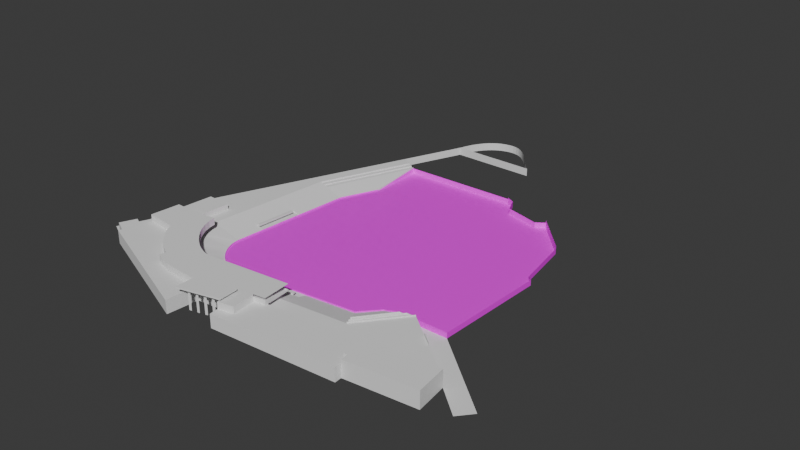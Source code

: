 # Source: segra_stadium.blend  (saved by Blender 5.1.30; exported with 4.5.12 LTS)
import bpy
from mathutils import Matrix  # noqa: F401  (used for matrix-valued properties, if any)

bpy.ops.wm.read_factory_settings(use_empty=True)
scene = bpy.context.scene
scene.name = 'Scene'

# ---- collections
col_collection = bpy.data.collections.new('Collection'); scene.collection.children.link(col_collection)
col_field = bpy.data.collections.new('Field'); scene.collection.children.link(col_field)

# ---- images (referenced by path relative to the original .blend; pixels are not part of the script)
import os
ASSET_DIR = os.environ.get("B2B_ASSET_DIR", "")  # directory of the original .blend (textures are referenced by path, not embedded)
HERE = os.path.dirname(os.path.abspath(__file__))  # packed textures are extracted next to this script under _unpacked/

def load_image(name, relpath, width, height, colorspace="sRGB"):
    """Load a texture the original file referenced (path relative to the .blend, or extracted next to this script)."""
    p = next((c for c in (os.path.join(HERE, relpath), os.path.join(ASSET_DIR, relpath)) if relpath and os.path.exists(c)), "")
    if p:
        img = bpy.data.images.load(p, check_existing=True)
        img.name = name
    else:  # same state as the original file: an image datablock whose file is absent (Cycles renders it pink)
        img = bpy.data.images.new(name, width, height)
        img.source = "FILE"
        img.filepath = "//" + (relpath or name)
    img.colorspace_settings.name = colorspace
    return img
img_grass_png = load_image('Grass.png', 'Texture/Grass.png', 1024, 1024, 'sRGB')
img_grass_no_pattern_png = load_image('Grass No Pattern.png', 'Texture/Grass No Pattern.png', 1024, 1024, 'sRGB')
img_clay_2_png = load_image('Clay_2.png', 'Texture/Clay_2.png', 1024, 1024, 'sRGB')
img_clay_1_png = load_image('Clay_1.png', 'Texture/Clay_1.png', 1024, 1024, 'sRGB')
img_quartz_light_grey_jpg = load_image('Quartz_Light_Grey.jpg', 'Quartz_Light_Grey.jpg', 1024, 1024, 'sRGB')

# ---- materials (node trees are filled in below, after node groups)
mat_grass = bpy.data.materials.new('Grass')
mat_grass_no_pattern = bpy.data.materials.new('Grass No Pattern')
mat_infield_clay = bpy.data.materials.new('Infield Clay')
mat_warning_track = bpy.data.materials.new('Warning Track')
mat_chalk = bpy.data.materials.new('Chalk')
mat_outfield_wall = bpy.data.materials.new('Outfield Wall')

# ---- material node trees
mat_grass.use_nodes = True; mat_grass.node_tree.nodes.clear()
_N = mat_grass.node_tree.nodes; _L = mat_grass.node_tree.links
n0 = _N.new('ShaderNodeBsdfPrincipled'); n0.name = 'Principled BSDF'; n0.location = (-200, 100)
n1 = _N.new('ShaderNodeOutputMaterial'); n1.name = 'Material Output'; n1.location = (200, 100)
n2 = _N.new('ShaderNodeTexImage'); n2.name = 'Image Texture'; n2.location = (-513, 85)
n2.image = img_grass_png
_L.new(n0.outputs[0], n1.inputs[0])
_L.new(n2.outputs[0], n0.inputs[0])
n1.is_active_output = True
mat_grass_no_pattern.use_nodes = True; mat_grass_no_pattern.node_tree.nodes.clear()
_N = mat_grass_no_pattern.node_tree.nodes; _L = mat_grass_no_pattern.node_tree.links
n0 = _N.new('ShaderNodeBsdfPrincipled'); n0.name = 'Principled BSDF'; n0.location = (-200, 100)
n1 = _N.new('ShaderNodeOutputMaterial'); n1.name = 'Material Output'; n1.location = (200, 100)
n2 = _N.new('ShaderNodeTexImage'); n2.name = 'Image Texture'; n2.location = (-489, 78)
n2.image = img_grass_no_pattern_png
_L.new(n0.outputs[0], n1.inputs[0])
_L.new(n2.outputs[0], n0.inputs[0])
n1.is_active_output = True
mat_infield_clay.use_nodes = True; mat_infield_clay.node_tree.nodes.clear()
_N = mat_infield_clay.node_tree.nodes; _L = mat_infield_clay.node_tree.links
n0 = _N.new('ShaderNodeBsdfPrincipled'); n0.name = 'Principled BSDF'; n0.location = (-200, 100)
n1 = _N.new('ShaderNodeOutputMaterial'); n1.name = 'Material Output'; n1.location = (200, 100)
n2 = _N.new('ShaderNodeTexImage'); n2.name = 'Image Texture'; n2.location = (-483, 85)
n2.image = img_clay_2_png
_L.new(n0.outputs[0], n1.inputs[0])
_L.new(n2.outputs[0], n0.inputs[0])
n1.is_active_output = True
mat_warning_track.use_nodes = True; mat_warning_track.node_tree.nodes.clear()
_N = mat_warning_track.node_tree.nodes; _L = mat_warning_track.node_tree.links
n0 = _N.new('ShaderNodeBsdfPrincipled'); n0.name = 'Principled BSDF'; n0.location = (-200, 100)
n1 = _N.new('ShaderNodeOutputMaterial'); n1.name = 'Material Output'; n1.location = (200, 100)
n2 = _N.new('ShaderNodeTexImage'); n2.name = 'Image Texture'; n2.location = (-494, 84)
n2.image = img_clay_1_png
_L.new(n0.outputs[0], n1.inputs[0])
_L.new(n2.outputs[0], n0.inputs[0])
n1.is_active_output = True
mat_chalk.use_nodes = True; mat_chalk.node_tree.nodes.clear()
_N = mat_chalk.node_tree.nodes; _L = mat_chalk.node_tree.links
n0 = _N.new('ShaderNodeBsdfPrincipled'); n0.name = 'Principled BSDF'; n0.location = (-200, 100)
n1 = _N.new('ShaderNodeOutputMaterial'); n1.name = 'Material Output'; n1.location = (200, 100)
n2 = _N.new('ShaderNodeTexImage'); n2.name = 'Image Texture'; n2.location = (-497, 72)
n2.image = img_quartz_light_grey_jpg
_L.new(n0.outputs[0], n1.inputs[0])
_L.new(n2.outputs[0], n0.inputs[0])
n1.is_active_output = True
mat_outfield_wall.use_nodes = True; mat_outfield_wall.node_tree.nodes.clear()
_N = mat_outfield_wall.node_tree.nodes; _L = mat_outfield_wall.node_tree.links
n0 = _N.new('ShaderNodeBsdfPrincipled'); n0.name = 'Principled BSDF'; n0.location = (-200, 100)
n1 = _N.new('ShaderNodeOutputMaterial'); n1.name = 'Material Output'; n1.location = (200, 100)
_L.new(n0.outputs[0], n1.inputs[0])
n1.is_active_output = True

# ---- world
world_world = bpy.data.worlds.new('World'); scene.world = world_world
world_world.use_nodes = True; world_world.node_tree.nodes.clear()
_N = world_world.node_tree.nodes; _L = world_world.node_tree.links
n0 = _N.new('ShaderNodeOutputWorld'); n0.name = 'World Output'; n0.location = (200, 100)
n1 = _N.new('ShaderNodeBackground'); n1.name = 'Background'; n1.location = (-200, 100)
n1.inputs[0].default_value = (0.05088, 0.05088, 0.05088, 1.0)
_L.new(n1.outputs[0], n0.inputs[0])
n0.is_active_output = True
world_world.color = (0.05088, 0.05088, 0.05088)
world_world.sun_shadow_jitter_overblur = 0.0

# ---- meshes
me_mesh_001 = bpy.data.meshes.new('Mesh.001')
me_mesh_001.from_pydata([(-49.19, -119.9, 6.096), (5.777, 31.68, 0.0), (44.61, 31.71, 0.0), (42.96, 33.32, 0.0), (41.36, 35.12, 0.0), (39.8, 37.04, 0.0), (38.26, 39.03, 0.0), (36.71, 41.01, 0.0), (35.15, 42.93, 0.0), (33.55, 44.73, 0.0), (31.9, 46.34, 0.0), (30.17, 47.7, 0.0), (28.35, 48.75, 0.0), (26.42, 49.42, 0.0), (24.36, 49.66, 0.0), (22.25, 49.52, 0.0), (20.22, 49.12, 0.0), (18.29, 48.45, 0.0), (16.45, 47.53, 0.0), (14.72, 46.36, 0.0), (13.08, 44.95, 0.0), (11.56, 43.3, 0.0), (10.16, 41.42, 0.0), (8.871, 39.31, 0.0), (7.71, 36.98, 0.0), (6.677, 34.43, 0.0), (51.13, 31.67, 0.0), (51.07, 21.75, 0.0), (56.56, 21.69, 0.0), (101.8, -22.39, 0.0), (129.9, -93.13, 0.0), (136.8, -129.0, 0.0), (130.2, -136.8, 0.0), (118.1, -126.6, 0.0), (119.9, -141.0, 0.0), (88.44, -144.1, 0.0), (88.6, -147.3, 0.0), (31.28, -151.2, 0.0), (37.48, -138.8, 9.144), (8.33, -141.3, 6.096), (4.281, -141.2, 6.096), (0.7093, -140.9, 6.096), (-2.405, -140.5, 6.096), (-5.082, -140.1, 6.096), (-7.339, -139.5, 6.096), (-9.197, -139.0, 6.096), (-10.67, -138.5, 6.096), (-11.79, -138.1, 6.096), (-12.56, -137.7, 6.096), (-13.01, -137.4, 6.096), (-13.16, -137.3, 6.096), (-12.15, -134.9, 6.096), (-13.31, -134.3, 6.096), (-14.62, -133.6, 6.096), (-16.03, -132.8, 6.096), (-17.52, -131.8, 6.096), (-19.05, -130.7, 6.096), (-20.61, -129.5, 6.096), (-22.16, -128.1, 6.096), (-23.66, -126.5, 6.096), (-25.1, -124.8, 6.096), (-26.44, -123.0, 6.096), (-27.65, -121.0, 6.096), (-28.7, -118.8, 6.096), (-42.9, -117.3, 6.096), (-41.43, -103.7, 6.096), (-31.98, -104.0, 6.096), (-30.45, -86.3, 3.658), (-41.88, -85.73, 3.658), (-45.46, -121.8, 3.658), (-49.19, -119.9, 3.658), (-52.37, -127.1, -5.96e-08), (-46.3, -130.1, 0.0), (-46.99, -131.6, 0.0), (11.52, -155.2, 0.0), (-20.3, -102.8, 6.096), (-19.76, -106.0, 6.096), (-18.69, -109.1, 6.096), (-17.19, -112.0, 6.096), (-15.32, -114.7, 6.096), (-13.18, -117.1, 6.096), (-10.84, -119.3, 6.096), (-8.399, -121.3, 6.096), (-5.926, -122.9, 6.096), (-3.507, -124.1, 6.096), (-1.226, -125.0, 6.096), (0.8362, -125.5, 6.096), (2.596, -125.5, 6.096), (41.53, -121.6, 6.096), (42.46, -133.3, 0.0), (86.62, -128.7, 0.0), (5.631, -116.0, 0.0), (41.5, -112.6, 0.0), (64.17, -110.1, 0.0), (71.32, -102.2, 0.0), (100.9, -102.1, 0.0), (102.8, -51.75, 0.0), (100.5, -49.4, 0.0), (96.43, -24.18, 0.0), (80.54, -7.325, 0.0), (76.74, -10.03, 0.0), (60.84, -5.917, 0.0), (58.79, -0.2884, 0.0), (55.03, 1.481, 0.0), (50.61, 1.385, 0.0), (46.19, 1.29, 0.0), (41.77, 1.194, 0.0), (37.35, 1.099, 0.0), (32.92, 1.004, 0.0), (28.5, 0.9081, 0.0), (24.08, 0.8127, 0.0), (19.66, 0.7172, 0.0), (15.24, 0.6218, 0.0), (10.81, 0.5264, 0.0), (6.393, 0.431, 0.0), (1.971, 0.3356, 0.0), (1.971, -24.75, 0.0), (-5.641, -41.85, 0.0), (-10.66, -98.46, 0.0), (-10.64, -100.5, 0.0), (-10.27, -102.6, 0.0), (-9.574, -104.6, 0.0), (-8.593, -106.7, 0.0), (-7.362, -108.7, 0.0), (-5.917, -110.5, 0.0), (-4.292, -112.2, 0.0), (-2.526, -113.6, 0.0), (-0.6515, -114.7, 0.0), (1.294, -115.6, 0.0), (3.275, -116.0, 0.0), (5.631, -116.0, 0.6096), (41.49, -112.6, 0.6096), (64.17, -110.1, 0.6096), (71.32, -102.2, 0.6096), (100.9, -102.1, 2.438), (102.8, -51.75, 0.6096), (100.5, -49.4, 0.6096), (96.43, -24.18, 0.6096), (80.54, -7.325, 0.6096), (76.74, -10.03, 0.6096), (60.84, -5.917, 0.6096), (58.79, -0.2884, 0.6096), (55.03, 1.481, 0.6096), (1.971, 0.3356, 0.6096), (1.971, -24.75, 0.6096), (-5.641, -41.85, 0.6096), (-10.66, -98.46, 0.6096), (-10.64, -100.5, 0.6096), (-10.27, -102.6, 0.6096), (-9.574, -104.6, 0.6096), (-8.593, -106.7, 0.6096), (-7.362, -108.7, 0.6096), (-5.917, -110.5, 0.6096), (-4.292, -112.2, 0.6096), (-2.526, -113.6, 0.6096), (-0.6515, -114.7, 0.6096), (1.294, -115.6, 0.6096), (3.275, -116.0, 0.6096), (-19.28, -40.18, 3.073), (102.8, -51.75, 2.438), (100.5, -49.4, 2.438), (96.43, -24.18, 2.438), (80.54, -7.325, 2.438), (76.74, -10.03, 2.438), (60.84, -5.917, 2.438), (58.79, -0.2884, 2.438), (55.03, 1.481, 2.438), (1.971, 0.3356, 2.438), (96.43, -24.18, 3.658), (80.54, -7.325, 3.658), (3.709, -101.8, 1.927e-09), (4.355, -101.1, 1.927e-09), (3.062, -102.4, 0.0), (3.924, -103.3, 0.0), (5.218, -102.0, 0.0), (3.763, -101.8, 1.744e-09), (4.355, -101.3, 1.744e-09), (3.17, -102.4, 1.219e-10), (3.924, -103.2, 1.219e-10), (5.11, -102.0, 1.219e-10), (4.517, -102.6, 1.219e-10), (4.571, -102.7, 0.0), (1.078, -103.9, 0.0), (3.377, -102.8, 0.0), (1.652, -104.5, 0.0), (3.323, -102.7, 0.0), (1.652, -104.4, 0.0), (1.131, -103.8, 0.0), (0.6106, -103.3, 0.0), (2.281, -101.7, 0.0), (0.5029, -103.3, 0.0), (2.227, -101.6, 0.0), (2.326, -100.4, 0.0), (2.38, -100.5, 1.204e-10), (2.972, -99.87, 1.204e-10), (1.787, -101.1, 1.204e-10), (2.541, -101.8, 1.204e-10), (3.727, -100.6, 1.686e-09), (3.134, -101.2, 1.686e-09), (2.972, -99.76, 0.0), (1.679, -101.1, 0.0), (2.541, -101.9, 0.0), (3.835, -100.6, 1.927e-09), (3.188, -101.3, 1.927e-09), (3.143, -101.8, 1.927e-09), (3.448, -101.8, 1.927e-09), (3.601, -101.7, 1.927e-09), (3.448, -101.5, 1.927e-09), (3.143, -101.8, 0.0254), (3.448, -101.8, 0.0254), (3.601, -101.7, 0.0254), (3.448, -101.5, 0.0254), (3.143, -101.5, 1.927e-09), (3.296, -101.4, 1.927e-09), (3.449, -101.5, 1.927e-09), (3.143, -101.5, 0.0254), (3.296, -101.4, 0.0254), (3.449, -101.5, 0.0254), (0.2189, -104.8, -8.43e-10), (0.3611, -104.9, -8.43e-10), (0.5414, -105.0, -8.43e-10), (0.7336, -105.2, -8.43e-10), (0.9355, -105.3, -8.43e-10), (1.145, -105.4, -8.43e-10), (1.361, -105.5, -8.43e-10), (1.58, -105.6, -8.43e-10), (1.802, -105.7, -8.43e-10), (2.023, -105.7, -8.43e-10), (2.242, -105.8, -8.43e-10), (2.457, -105.8, -8.43e-10), (2.666, -105.9, -8.43e-10), (2.975, -105.9, -8.43e-10), (3.273, -105.9, -8.43e-10), (3.56, -105.9, -8.43e-10), (3.836, -105.9, -8.43e-10), (4.102, -105.8, -8.43e-10), (4.357, -105.7, -8.43e-10), (4.602, -105.6, -8.43e-10), (4.837, -105.5, -8.43e-10), (5.061, -105.4, -8.43e-10), (5.275, -105.2, -8.43e-10), (5.478, -105.1, -8.43e-10), (5.672, -104.9, -8.43e-10), (5.856, -104.8, -8.43e-10), (6.025, -104.6, -8.43e-10), (6.178, -104.4, -8.43e-10), (6.316, -104.2, -8.43e-10), (6.442, -104.0, -8.43e-10), (6.554, -103.8, -8.43e-10), (6.655, -103.7, -8.43e-10), (6.746, -103.5, -8.43e-10), (6.826, -103.3, -8.43e-10), (6.897, -103.1, -8.43e-10), (6.96, -102.9, -8.43e-10), (27.77, -77.21, -2.22e-16), (27.88, -77.33, -2.22e-16), (28.03, -77.47, -2.22e-16), (28.19, -77.6, -2.22e-16), (28.36, -77.73, -2.22e-16), (28.54, -77.85, -2.22e-16), (28.72, -77.97, -2.22e-16), (28.9, -78.07, -2.22e-16), (29.07, -78.16, -2.22e-16), (29.24, -78.23, -2.22e-16), (29.4, -78.29, -2.22e-16), (29.54, -78.33, -2.22e-16), (29.67, -78.35, -2.22e-16), (29.66, -79.98, -2.22e-16), (29.65, -81.6, -2.22e-16), (29.65, -83.23, -2.22e-16), (29.64, -84.85, -2.22e-16), (29.63, -86.48, -2.22e-16), (29.63, -88.1, -2.22e-16), (29.62, -89.73, -2.22e-16), (29.61, -91.36, -2.22e-16), (29.61, -92.99, -2.22e-16), (29.6, -94.62, -2.22e-16), (29.6, -96.26, -2.22e-16), (29.59, -97.9, -2.22e-16), (29.22, -97.94, -2.22e-16), (28.86, -98.06, -2.22e-16), (28.5, -98.24, -2.22e-16), (28.16, -98.46, -2.22e-16), (27.84, -98.73, -2.22e-16), (27.54, -99.03, -2.22e-16), (27.27, -99.35, -2.22e-16), (27.04, -99.67, -2.22e-16), (26.85, -99.99, -2.22e-16), (26.71, -100.3, -2.22e-16), (26.62, -100.6, -2.22e-16), (26.59, -100.8, -2.22e-16), (7.042, -100.9, -3.613e-10), (6.985, -100.7, -3.613e-10), (6.926, -100.6, -3.613e-10), (6.862, -100.5, -3.613e-10), (6.793, -100.3, -3.613e-10), (6.717, -100.2, -3.613e-10), (6.633, -100.0, -3.613e-10), (6.54, -99.85, -3.613e-10), (6.436, -99.69, -3.613e-10), (6.32, -99.53, -3.613e-10), (6.19, -99.37, -3.613e-10), (6.046, -99.21, -3.613e-10), (5.91, -99.07, -3.613e-10), (7.016, -102.8, -8.43e-10), (41.57, -102.6, -8.43e-10), (41.66, -102.5, -8.43e-10), (41.85, -102.1, -8.43e-10), (42.12, -101.5, -8.43e-10), (42.45, -100.7, -8.43e-10), (42.81, -99.81, -8.43e-10), (43.2, -98.75, -8.43e-10), (43.58, -97.6, -8.43e-10), (43.94, -96.39, -8.43e-10), (44.27, -95.15, -8.43e-10), (44.53, -93.91, -8.43e-10), (44.72, -92.71, -8.43e-10), (44.81, -91.57, -8.43e-10), (44.83, -90.87, -8.43e-10), (44.85, -90.22, -8.43e-10), (44.87, -89.63, -8.43e-10), (44.88, -89.07, -8.43e-10), (44.89, -88.54, -8.43e-10), (44.89, -88.02, -8.43e-10), (44.87, -87.5, -8.43e-10), (44.85, -86.98, -8.43e-10), (44.8, -86.43, -8.43e-10), (44.74, -85.86, -8.43e-10), (44.66, -85.24, -8.43e-10), (44.56, -84.57, -8.43e-10), (44.42, -83.77, -8.43e-10), (44.25, -82.98, -8.43e-10), (44.06, -82.2, -8.43e-10), (43.85, -81.43, -8.43e-10), (43.62, -80.67, -8.43e-10), (43.36, -79.91, -8.43e-10), (43.09, -79.16, -8.43e-10), (42.8, -78.41, -8.43e-10), (42.49, -77.66, -8.43e-10), (42.16, -76.9, -8.43e-10), (41.81, -76.13, -8.43e-10), (41.45, -75.36, -8.43e-10), (41.12, -74.76, -8.43e-10), (40.7, -74.07, -8.43e-10), (40.21, -73.34, -8.43e-10), (39.68, -72.58, -8.43e-10), (39.11, -71.82, -8.43e-10), (38.55, -71.08, -8.43e-10), (38.01, -70.38, -8.43e-10), (37.51, -69.76, -8.43e-10), (37.09, -69.23, -8.43e-10), (36.75, -68.83, -8.43e-10), (36.54, -68.57, -8.43e-10), (36.48, -68.5, -8.43e-10), (0.07961, -104.6, -8.43e-10), (-0.06912, -104.4, -8.43e-10), (-0.2037, -104.2, -8.43e-10), (-0.325, -104.0, -8.43e-10), (-0.4335, -103.8, -8.43e-10), (-0.5302, -103.6, -8.43e-10), (-0.6157, -103.4, -8.43e-10), (-0.6908, -103.2, -8.43e-10), (-0.7562, -103.0, -8.43e-10), (-0.8126, -102.7, -8.43e-10), (-0.8608, -102.5, -8.43e-10), (-0.9015, -102.3, -8.43e-10), (-0.9427, -102.0, -8.43e-10), (-0.954, -101.7, -8.43e-10), (-0.9378, -101.4, -8.43e-10), (-0.8966, -101.1, -8.43e-10), (-0.8329, -100.9, -8.43e-10), (-0.7492, -100.6, -8.43e-10), (-0.648, -100.4, -8.43e-10), (-0.5319, -100.1, -8.43e-10), (-0.4032, -99.92, -8.43e-10), (-0.2645, -99.7, -8.43e-10), (-0.1182, -99.5, -8.43e-10), (0.03305, -99.31, -8.43e-10), (0.1959, -99.12, -8.43e-10), (0.3704, -98.95, -8.43e-10), (0.5539, -98.8, -8.43e-10), (0.7439, -98.66, -8.43e-10), (0.9377, -98.54, -8.43e-10), (1.133, -98.42, -8.43e-10), (1.326, -98.32, -8.43e-10), (1.516, -98.23, -8.43e-10), (1.699, -98.15, -8.43e-10), (1.873, -98.08, -8.43e-10), (2.035, -98.02, -8.43e-10), (27.65, -77.1, -2.22e-16), (27.51, -76.95, -2.22e-16), (27.38, -76.79, -2.22e-16), (27.25, -76.61, -2.22e-16), (27.12, -76.44, -2.22e-16), (27.01, -76.26, -2.22e-16), (26.91, -76.08, -2.22e-16), (26.82, -75.91, -2.22e-16), (26.74, -75.74, -2.22e-16), (26.69, -75.58, -2.22e-16), (26.65, -75.44, -2.22e-16), (26.63, -75.31, -2.22e-16), (25.0, -75.32, -2.22e-16), (23.38, -75.33, -2.22e-16), (21.75, -75.33, -2.22e-16), (20.13, -75.34, -2.22e-16), (18.5, -75.34, -2.22e-16), (16.88, -75.35, -2.22e-16), (15.25, -75.36, -2.22e-16), (13.62, -75.36, -2.22e-16), (11.99, -75.37, -2.22e-16), (10.36, -75.38, -2.22e-16), (8.718, -75.38, -2.22e-16), (7.075, -75.39, -2.22e-16), (7.034, -75.76, -2.22e-16), (6.92, -76.12, -2.22e-16), (6.743, -76.48, -2.22e-16), (6.515, -76.82, -2.22e-16), (6.246, -77.14, -2.22e-16), (5.949, -77.44, -2.22e-16), (5.633, -77.71, -2.22e-16), (5.31, -77.94, -2.22e-16), (4.991, -78.12, -2.22e-16), (4.687, -78.27, -2.22e-16), (4.41, -78.36, -2.22e-16), (4.17, -78.39, -2.22e-16), (4.101, -97.94, -3.613e-10), (4.229, -97.99, -3.613e-10), (4.365, -98.05, -3.613e-10), (4.507, -98.12, -3.613e-10), (4.655, -98.19, -3.613e-10), (4.808, -98.26, -3.613e-10), (4.964, -98.35, -3.613e-10), (5.124, -98.44, -3.613e-10), (5.285, -98.54, -3.613e-10), (5.448, -98.66, -3.613e-10), (5.611, -98.79, -3.613e-10), (5.773, -98.93, -3.613e-10), (2.183, -97.96, -8.43e-10), (2.336, -63.41, -8.43e-10), (2.47, -63.32, -8.43e-10), (3.067, -63.03, -2.22e-16), (4.231, -62.53, -8.43e-10), (5.167, -62.17, -8.43e-10), (6.226, -61.78, -8.43e-10), (7.376, -61.4, -8.43e-10), (8.587, -61.04, -8.43e-10), (9.827, -60.71, -8.43e-10), (11.07, -60.45, -8.43e-10), (12.27, -60.26, -8.43e-10), (13.41, -60.17, -8.43e-10), (14.11, -60.15, -8.43e-10), (14.75, -60.13, -8.43e-10), (15.35, -60.11, -8.43e-10), (15.91, -60.1, -8.43e-10), (16.44, -60.09, -8.43e-10), (16.96, -60.09, -8.43e-10), (17.48, -60.1, -8.43e-10), (18.0, -60.13, -8.43e-10), (18.55, -60.17, -8.43e-10), (19.12, -60.23, -8.43e-10), (19.74, -60.32, -8.43e-10), (20.4, -60.42, -8.43e-10), (21.21, -60.56, -8.43e-10), (22.0, -60.73, -8.43e-10), (22.78, -60.92, -8.43e-10), (23.55, -61.13, -8.43e-10), (24.31, -61.36, -8.43e-10), (25.07, -61.62, -8.43e-10), (25.82, -61.89, -8.43e-10), (26.57, -62.18, -8.43e-10), (27.32, -62.49, -8.43e-10), (28.08, -62.82, -8.43e-10), (28.84, -63.17, -8.43e-10), (29.62, -63.53, -8.43e-10), (30.22, -63.86, -8.43e-10), (30.9, -64.27, -8.43e-10), (31.64, -64.76, -8.43e-10), (32.4, -65.3, -8.43e-10), (33.16, -65.86, -8.43e-10), (33.9, -66.43, -8.43e-10), (34.6, -66.97, -8.43e-10), (35.22, -67.46, -8.43e-10), (35.75, -67.89, -8.43e-10), (36.15, -68.22, -8.43e-10), (36.41, -68.44, -8.43e-10), (12.92, -89.15, 3.613e-10), (12.94, -88.77, 3.613e-10), (13.02, -88.39, 3.613e-10), (13.14, -88.04, 3.613e-10), (13.31, -87.71, 3.613e-10), (13.51, -87.41, 3.613e-10), (13.75, -87.14, 3.613e-10), (14.03, -86.89, 3.613e-10), (14.33, -86.69, 3.613e-10), (14.66, -86.52, 3.613e-10), (15.01, -86.4, 3.613e-10), (15.38, -86.33, 3.613e-10), (15.77, -86.3, 3.613e-10), (16.16, -86.33, 3.613e-10), (16.53, -86.4, 3.613e-10), (16.88, -86.52, 3.613e-10), (17.21, -86.69, 3.613e-10), (17.51, -86.89, 3.613e-10), (17.79, -87.14, 3.613e-10), (18.03, -87.41, 3.613e-10), (18.23, -87.71, 3.613e-10), (18.4, -88.04, 3.613e-10), (18.52, -88.39, 3.613e-10), (18.6, -88.77, 3.613e-10), (18.62, -89.15, 3.613e-10), (18.6, -89.54, 3.613e-10), (18.52, -89.91, 3.613e-10), (18.4, -90.26, 3.613e-10), (18.23, -90.59, 3.613e-10), (18.03, -90.9, 3.613e-10), (17.79, -91.17, 3.613e-10), (17.51, -91.41, 3.613e-10), (17.21, -91.62, 3.613e-10), (16.88, -91.78, 3.613e-10), (16.53, -91.9, 3.613e-10), (16.16, -91.98, 3.613e-10), (15.77, -92.01, 3.613e-10), (15.38, -91.98, 3.613e-10), (15.01, -91.9, 3.613e-10), (14.66, -91.78, 3.613e-10), (14.33, -91.62, 3.613e-10), (14.03, -91.41, 3.613e-10), (13.75, -91.17, 3.613e-10), (13.51, -90.9, 3.613e-10), (13.31, -90.59, 3.613e-10), (13.14, -90.26, 3.613e-10), (13.02, -89.91, 3.613e-10), (12.94, -89.54, 3.613e-10), (15.97, -88.58, 0.0254), (16.4, -89.01, 0.0254), (16.07, -88.47, 0.0254), (16.51, -88.9, 0.0254), (15.97, -88.58, 0.0), (16.4, -89.01, 0.0), (16.07, -88.47, 0.0), (16.51, -88.9, 0.0), (5.047, -101.8, -2.22e-16), (100.9, -101.8, -2.22e-16), (5.123, -101.9, -2.22e-16), (100.9, -101.9, -2.22e-16), (3.144, -99.93, -2.22e-16), (3.144, 0.3609, -2.22e-16), (3.067, -99.86, -2.22e-16), (3.067, 0.3622, -2.22e-16), (30.12, -101.8, -2.22e-16), (30.58, -101.8, -2.22e-16), (30.12, -101.4, -2.22e-16), (30.58, -101.4, -2.22e-16), (30.12, -101.4, 0.0762), (30.12, -101.8, 0.0762), (30.58, -101.8, 0.0762), (30.58, -101.4, 0.0762), (30.12, -74.86, -6.985e-09), (30.58, -74.86, -6.985e-09), (30.57, -74.4, -6.985e-09), (30.12, -74.86, 0.0762), (30.58, -74.86, 0.0762), (30.57, -74.4, 0.0762), (3.144, -74.86, -2.22e-16), (3.144, -74.4, -2.22e-16), (3.601, -74.86, -2.22e-16), (3.601, -74.4, -2.22e-16), (3.601, -74.86, 0.0762), (3.144, -74.86, 0.0762), (3.144, -74.4, 0.0762), (3.601, -74.4, 0.0762), (30.12, -74.4, -6.985e-09), (30.12, -74.4, 0.0762), (29.59, -101.8, -2.22e-16), (3.144, -63.0, -2.22e-16), (3.144, -97.94, -2.22e-16), (3.067, -97.94, -2.22e-16), (41.98, -101.8, -2.22e-16), (41.95, -101.9, -2.22e-16), (7.042, -101.8, -2.22e-16), (7.042, -101.9, -2.22e-16), (3.144, -75.39, -2.22e-16), (7.803, -111.8, 5.96e-08), (41.65, -108.6, 5.96e-08), (61.72, -106.4, 5.96e-08), (68.26, -99.11, 5.96e-08), (95.37, -99.07, 5.96e-08), (96.46, -58.48, 5.96e-08), (91.24, -27.73, 5.96e-08), (80.13, -16.85, 5.96e-08), (57.5, -10.91, 5.96e-08), (54.22, -5.269, 5.96e-08), (50.2, -5.275, 5.96e-08), (46.19, -5.271, 5.96e-08), (42.18, -5.261, 5.96e-08), (38.17, -5.248, 5.96e-08), (34.17, -5.235, 5.96e-08), (30.16, -5.225, 5.96e-08), (26.14, -5.221, 5.96e-08), (22.13, -5.227, 5.96e-08), (18.11, -5.245, 5.96e-08), (14.08, -5.279, 5.96e-08), (10.05, -5.333, 5.96e-08), (6.006, -5.408, 5.96e-08), (52.61, 8.252, 0.0), (49.9, 15.84, 0.0), (16.34, 15.84, 0.0), (14.36, 12.18, 0.0), (5.225, 12.18, 0.0), (1.971, 2.139, 0.0), (3.861, 7.968, -2.384e-07), (5.929, -25.95, 5.96e-08), (-2.169, -43.91, 5.96e-08), (-6.761, -95.72, 5.96e-08), (-6.746, -97.56, 5.96e-08), (-6.404, -99.46, 5.96e-08), (-5.768, -101.4, 5.96e-08), (-4.871, -103.3, 5.96e-08), (-3.744, -105.1, 5.96e-08), (-2.421, -106.7, 5.96e-08), (-0.9347, -108.2, 5.96e-08), (0.6823, -109.6, 5.96e-08), (2.397, -110.6, 5.96e-08), (4.178, -111.4, 5.96e-08), (5.991, -111.8, 5.96e-08), (3.144, -32.13, -2.22e-16), (3.067, -32.3, -2.22e-16), (65.81, -101.8, -2.22e-16), (65.75, -101.9, -2.22e-16), (42.6, -112.5, 0.0), (50.71, -111.6, 0.0), (42.26, -124.6, 3.658), (70.65, -121.7, 3.658), (86.68, -102.1, 0.0), (0.297, 1.05, 3.073), (135.3, -130.8, 0.0), (43.56, -124.5, 3.658), (51.63, -123.6, 3.658), (53.21, -123.5, 3.658), (62.46, -122.5, 3.658), (64.16, -122.4, 3.658), (52.02, -111.5, 0.0), (62.83, -110.3, 0.0), (61.14, -110.5, 0.0), (69.2, -119.1, 2.022), (67.74, -116.5, 2.022), (79.0, -102.2, 0.0), (82.38, -102.2, 0.0), (72.77, -110.1, 2.022), (73.35, -109.4, 2.022), (68.03, -105.8, 0.0), (68.65, -105.1, 0.0), (86.68, -102.1, 3.463), (82.38, -102.2, 2.022), (86.68, -102.1, 3.658), (70.65, -121.7, 2.853), (79.0, -102.2, 2.022), (69.2, -119.1, 2.853), (82.38, -102.2, 2.853), (86.68, -102.1, 2.853), (86.68, -102.1, 2.438), (82.38, -102.2, 3.463), (79.0, -102.2, 2.632), (82.38, -102.2, 2.632), (-17.1, -40.45, 3.073), (118.1, -126.6, 3.658), (42.46, -133.3, 3.658), (86.62, -128.7, 3.658), (4.513, -128.2, 3.658), (-25.46, -98.46, 3.658), (-23.13, -109.4, 3.658), (-18.16, -116.9, 3.658), (-10.87, -123.8, 3.658), (-5.245, -126.9, 3.658), (-3.93, -127.5, 3.658), (-12.11, -122.8, 3.658), (-17.16, -118.1, 3.658), (5.676, -128.3, 3.658), (-22.5, -110.6, 3.658), (-9.922, -103.6, 0.0), (-6.639, -109.6, 0.0), (-2.944, -113.2, 0.0), (0.3211, -115.2, 0.0), (4.453, -116.0, 0.0), (41.76, -116.7, -1.192e-07), (20.73, -118.8, 1.254), (20.58, -117.3, 1.254), (38.93, -117.0, -5.296e-08), (38.93, -117.0, 1.254), (38.76, -115.5, 1.254), (41.76, -116.7, 1.254), (29.26, -118.0, 1.254), (27.93, -118.1, 1.254), (28.68, -126.0, 3.658), (30.01, -125.8, 3.658), (21.47, -126.7, 3.658), (20.73, -118.8, -5.296e-08), (10.64, -115.6, 0.0), (10.86, -117.9, 0.5624), (17.31, -117.4, 0.5624), (10.86, -117.9, 0.0), (17.31, -117.4, 0.0), (-1.377, 1.764, 3.073), (17.87, -123.9, 2.674), (21.19, -123.6, 2.738), (11.84, -127.6, 3.658), (18.13, -127.0, 3.658), (17.87, -123.9, -0.03211), (21.19, -123.6, 0.03211), (-10.54, -97.16, 0.0), (-19.28, -40.18, 3.658), (-1.377, 1.764, 3.658), (1.971, 0.3356, 2.489), (-9.614, -86.68, 0.0), (-9.499, -85.37, 0.0), (-24.05, -85.15, 3.658), (-23.91, -83.85, 3.658), (-25.29, -96.89, 3.658), (-22.82, -73.58, 3.658), (-22.69, -72.32, 3.658), (-21.83, -64.21, 3.658), (-21.65, -62.57, 3.658), (-20.57, -52.36, 3.658), (-20.38, -50.61, 3.658), (-13.67, -84.99, 1.058), (-7.734, -65.46, 0.0), (-7.588, -63.82, 0.0), (-6.681, -53.59, 0.0), (-6.526, -51.84, 0.0), (-11.91, -65.13, 1.058), (-12.74, -74.51, 1.058), (-12.63, -73.24, 1.058), (-12.02, -66.76, 1.058), (-10.5, -66.92, 1.058), (-12.14, -85.15, 1.058), (-11.91, -65.13, 0.007274), (-12.02, -66.76, -0.007281), (-13.67, -84.99, -3.226e-06), (-12.74, -74.51, 1.668), (-14.92, -40.71, 2.489), (-10.46, -29.87, 2.489), (-10.03, -28.82, 2.489), (-6.731, -20.81, 2.489), (-6.275, -19.7, 2.489), (-3.032, -11.82, 2.489), (-2.506, -10.54, 2.489), (-1.988, -33.65, 0.0), (-1.523, -32.6, 0.0), (1.971, -23.48, 0.0), (1.971, -14.53, 0.0), (1.971, -12.89, 0.0), (1.971, -14.14, 1.663), (1.971, -12.65, 1.81), (1.971, 0.3356, 3.099), (0.297, 1.05, 2.489), (1.971, -12.65, 1.2), (1.971, -14.14, 1.053), (1.971, -23.48, 0.1263), (1.971, -23.48, 0.7359), (-17.1, -40.45, 2.489), (58.79, -0.2884, 2.896), (59.81, -3.103, 2.896), (55.03, 1.481, 2.896), (59.81, -3.103, 3.048), (55.03, 1.481, 3.048), (58.79, -0.2884, 3.048), (59.81, -3.103, 2.438), (1.971, 0.3356, 2.286), (55.03, 1.481, 2.286), (55.03, 1.481, 1.524), (1.971, 0.3356, 1.524), (-45.46, -121.8, 6.096), (5.777, 31.68, 3.658), (44.61, 31.71, 3.658), (42.96, 33.32, 3.658), (41.36, 35.12, 3.658), (39.8, 37.04, 3.658), (38.26, 39.03, 3.658), (36.71, 41.01, 3.658), (35.15, 42.93, 3.658), (33.55, 44.73, 3.658), (31.9, 46.34, 3.658), (30.17, 47.7, 3.658), (28.35, 48.75, 3.658), (26.42, 49.42, 3.658), (24.36, 49.66, 3.658), (22.25, 49.52, 3.658), (20.22, 49.12, 3.658), (18.29, 48.45, 3.658), (16.45, 47.53, 3.658), (14.72, 46.36, 3.658), (13.08, 44.95, 3.658), (11.56, 43.3, 3.658), (10.16, 41.42, 3.658), (8.871, 39.31, 3.658), (7.71, 36.98, 3.658), (6.677, 34.43, 3.658), (-6.199, 3.838, 3.658), (-24.22, -38.05, 3.658), (-44.28, -84.7, 3.658), (-52.37, -127.1, 3.658), (-46.3, -130.1, 3.658), (-46.99, -131.6, 3.658), (11.52, -155.2, 3.658), (-33.37, -118.3, 6.096), (12.87, -141.2, 3.658), (-30.45, -86.3, 6.096), (-33.93, -124.1, 6.096), (-41.88, -85.73, 6.096), (-41.88, -85.73, -1.192e-07), (-45.46, -121.8, -1.192e-07), (-49.19, -119.9, -1.192e-07), (-60.7, -122.9, 3.576e-07), (-44.28, -84.7, 3.576e-07), (-44.91, -92.76, 0.0), (-47.31, -91.73, 4.768e-07), (-46.3, -130.1, 6.096), (-46.99, -131.6, 6.096), (11.52, -155.2, 6.096), (-52.37, -127.1, 6.096), (12.87, -141.2, 6.096), (-26.44, -123.0, 9.144), (-27.65, -121.0, 9.144), (-28.7, -118.8, 9.144), (-42.9, -117.3, 9.144), (-41.43, -103.7, 9.144), (-31.98, -104.0, 9.144), (-20.3, -102.8, 9.144), (-19.76, -106.0, 9.144), (-18.69, -109.1, 9.144), (-17.19, -112.0, 9.144), (-15.32, -114.7, 9.144), (-26.44, -123.0, 7.62), (8.33, -141.3, 9.144), (12.87, -141.2, 9.144), (-25.1, -124.8, 9.144), (-23.66, -126.5, 9.144), (-22.16, -128.1, 9.144), (-20.61, -129.5, 9.144), (-19.05, -130.7, 9.144), (-17.52, -131.8, 9.144), (-16.03, -132.8, 9.144), (-14.62, -133.6, 9.144), (-13.31, -134.3, 9.144), (-12.15, -134.9, 9.144), (-12.15, -134.9, 7.62), (-13.31, -134.3, 7.62), (-14.62, -133.6, 7.62), (-16.03, -132.8, 7.62), (-17.52, -131.8, 7.62), (-19.05, -130.7, 7.62), (-20.61, -129.5, 7.62), (-22.16, -128.1, 7.62), (-23.66, -126.5, 7.62), (-25.1, -124.8, 7.62), (42.56, -134.5, 7.62), (15.21, -137.6, 7.62), (1.53, -138.0, 7.62), (4.281, -141.2, 9.144), (0.7093, -140.9, 9.144), (-2.405, -140.5, 9.144), (-5.082, -140.1, 9.144), (-7.339, -139.5, 9.144), (-9.197, -139.0, 9.144), (-10.67, -138.5, 9.144), (-11.79, -138.1, 9.144), (-12.56, -137.7, 9.144), (-13.01, -137.4, 9.144), (-13.16, -137.3, 9.144), (-13.18, -117.1, 9.144), (-10.84, -119.3, 9.144), (-8.399, -121.3, 9.144), (-5.926, -122.9, 9.144), (-3.507, -124.1, 9.144), (-1.226, -125.0, 9.144), (0.8362, -125.5, 9.144), (2.596, -125.5, 9.144), (41.53, -121.6, 9.144), (42.56, -134.5, 9.144), (37.12, -135.2, 7.62), (15.21, -137.6, 9.144), (1.53, -138.0, 9.144), (37.12, -135.2, 9.144), (12.87, -141.2, 0.0), (12.78, -137.7, 9.144), (38.04, -145.7, 9.144), (13.29, -151.4, 10.67), (32.15, -146.9, 10.67), (31.62, -138.0, 10.67), (13.29, -139.6, 10.67), (37.48, -138.8, 0.0), (31.0, -147.2, 9.144), (13.29, -151.4, 10.06), (32.15, -146.9, 10.06), (31.62, -138.0, 10.06), (13.29, -139.6, 10.06), (30.26, -139.5, 9.144), (37.48, -138.8, 6.096), (38.04, -145.7, 6.096), (31.0, -147.2, 6.096), (30.26, -139.5, 6.096), (88.44, -144.1, 6.096), (88.6, -147.3, 6.096), (31.28, -151.2, 6.096), (42.56, -134.5, 6.096), (15.21, -137.6, 6.096), (1.53, -138.0, 6.096), (37.12, -135.2, 6.096), (37.0, -133.8, 3.658), (37.12, -135.2, 3.658), (-12.15, -134.9, 3.658), (-13.31, -134.3, 3.658), (-14.62, -133.6, 3.658), (-16.03, -132.8, 3.658), (-17.52, -131.8, 3.658), (-19.05, -130.7, 3.658), (-20.61, -129.5, 3.658), (-22.16, -128.1, 3.658), (-23.66, -126.5, 3.658), (-25.1, -124.8, 3.658), (-26.44, -123.0, 3.658), (-12.15, -134.9, 5.182), (42.46, -133.3, 6.096), (15.21, -137.6, 3.658), (1.53, -138.0, 3.658), (37.0, -133.8, 6.096), (-27.65, -121.0, 3.658), (-28.7, -118.8, 3.658), (-31.98, -104.0, 3.658), (118.1, -126.6, 6.096), (42.46, -133.3, 6.096), (86.62, -128.7, 6.096), (118.1, -126.6, 6.096), (119.9, -141.0, 6.096), (88.44, -144.1, 6.096), (88.31, -140.8, 6.096), (86.79, -140.9, 6.096), (86.61, -137.8, 6.096), (88.19, -137.7, 6.096), (87.56, -128.7, 6.096), (87.56, -128.7, 7.62), (118.1, -126.6, 7.62), (119.9, -141.0, 7.62), (88.44, -144.1, 7.62), (118.1, -126.6, 7.62), (88.31, -140.8, 7.62), (86.79, -140.9, 7.62), (86.61, -137.8, 7.62), (88.19, -137.7, 7.62), (70.65, -121.7, 4.267), (67.74, -116.5, 2.632), (72.77, -110.1, 2.632), (73.35, -109.4, 2.632), (86.68, -102.1, 4.267), (79.0, -102.2, 2.632), (69.2, -119.1, 3.463), (82.38, -102.2, 3.463), (-15.32, -114.7, 6.706), (-13.18, -117.1, 6.706), (-10.84, -119.3, 6.706), (-8.399, -121.3, 6.706), (-5.926, -122.9, 6.706), (-3.507, -124.1, 6.706), (-1.226, -125.0, 6.706), (0.8362, -125.5, 6.706), (2.596, -125.5, 6.706), (41.53, -121.6, 6.706), (41.53, -121.6, 6.706), (42.56, -134.5, 8.23), (42.56, -134.5, 8.23), (37.12, -135.2, 8.23), (31.99, -144.2, 10.06), (13.29, -148.5, 10.06), (22.64, -146.3, 10.06), (27.32, -145.2, 10.06), (15.63, -147.9, 10.06), (20.3, -146.9, 10.06), (23.81, -146.0, 10.06), (19.14, -147.1, 10.06), (16.8, -147.7, 10.06), (26.15, -145.5, 10.06), (22.64, -146.3, 0.0), (27.32, -145.2, 0.0), (15.63, -147.9, 0.0), (20.3, -146.9, 0.0), (23.81, -146.0, 0.0), (19.14, -147.1, 0.0), (16.8, -147.7, 0.0), (26.15, -145.5, 0.0), (30.26, -139.5, 0.0), (27.93, -118.1, 1.864), (20.73, -118.8, 1.864), (20.58, -117.3, 1.864), (38.76, -115.5, 1.864), (38.93, -117.0, 1.864), (29.26, -118.0, 1.864), (-13.67, -84.99, 1.668), (-12.63, -73.24, 1.668), (-12.02, -66.76, 1.668), (-10.5, -66.92, 1.668), (-12.14, -85.15, 1.668), (102.2, -114.2, 3.658), (97.01, -110.2, 3.658), (102.2, -114.2, 4.877), (97.01, -110.2, 4.877), (102.7, -103.6, 4.877), (108.0, -108.0, 4.877), (102.7, -103.6, 0.0)], [(26, 27), (27, 28), (28, 29), (29, 30), (30, 31), (2, 26), (167, 712), (770, 143), (103, 604), (115, 609), (605, 604), (606, 605), (607, 606), (604, 610), (608, 607), (610, 608), (609, 610), (115, 167), (31, 635), (115, 712), (167, 770), (855, 878), (975, 972), (980, 977), (971, 974), (978, 979), (973, 976), (1004, 1005), (1003, 1006), (1005, 1007)], [(124, 680, 123, 151, 152), (134, 95, 633, 660), (125, 124, 152, 153), (126, 681, 125, 153, 154), (96, 542, 544, 95, 134, 159, 135), (127, 126, 154, 155), (97, 96, 135, 159, 160, 136), (167, 767, 768, 166), (128, 682, 127, 155, 156), (165, 766, 761, 760), (129, 128, 156, 157), (99, 98, 137, 161, 168, 169, 162, 138), (768, 767, 143, 142), (91, 683, 129, 157, 130), (100, 99, 138, 162, 163, 139), (117, 746, 747, 116, 144, 145), (762, 760, 765, 764), (101, 100, 139, 163, 164, 140), (118, 709, 713, 714, 725, 726, 727, 728, 117, 145, 146), (102, 101, 140, 164, 766, 165, 141), (119, 118, 146, 147), (166, 165, 760, 762), (120, 119, 147, 148), (121, 679, 120, 148, 149), (92, 697, 91, 130, 131), (122, 121, 149, 150), (93, 642, 643, 641, 630, 629, 92, 131, 132), (123, 122, 150, 151), (94, 651, 650, 93, 132, 133), (108, 107, 106, 105, 104, 103, 142, 143, 115, 548, 546, 114, 113, 112, 111, 110, 109), (98, 97, 136, 160, 161, 137), (103, 102, 141, 165, 166, 769, 142), (184, 183, 185, 186), (190, 191, 189, 188), (206, 207, 211, 210), (205, 204, 208, 209), (207, 204, 208, 211), (206, 205, 209, 210), (209, 208, 211, 210), (213, 216, 217, 214), (212, 215, 208, 204), (214, 217, 208, 204), (213, 216, 215, 212), (215, 216, 217, 208), (538, 537, 533, 534), (535, 536, 534, 533), (534, 536, 540, 538), (535, 533, 537, 539), (536, 535, 539, 540), (551, 549, 552), (552, 549, 550), (553, 556, 554), (556, 555, 554), (551, 552, 556, 553), (550, 549, 554, 555), (552, 550, 555, 556), (549, 551, 553, 554), (559, 557, 558), (562, 561, 560), (558, 557, 560, 561), (559, 558, 561, 562), (565, 566, 563), (566, 564, 563), (567, 568, 570), (570, 568, 569), (565, 567, 570, 566), (564, 569, 568, 563), (566, 570, 569, 564), (563, 568, 567, 565), (559, 571, 557), (562, 560, 572), (571, 572, 560, 557), (559, 562, 572, 571), (485, 532, 531, 530, 529, 528, 527, 526, 525, 524, 523, 522, 521, 520, 519, 518, 517, 516, 515, 514, 513, 512, 511, 510, 509, 508, 507, 506, 505, 504, 503, 502, 501, 500, 499, 498, 497, 496, 495, 494, 493, 492, 491, 490, 489, 488, 487, 486), (503, 254, 389, 390, 391, 392, 393, 394, 395, 396, 397, 398, 399, 400, 401, 402, 403, 404, 405, 406, 407, 408, 409, 410, 411, 412, 413, 414, 415, 416, 417, 418, 419, 420, 421, 422, 423, 424, 425, 426, 427, 428, 429, 430, 431, 432, 433, 434, 435, 436, 303, 527, 528, 529, 530, 531, 532, 485, 486, 487, 488, 489, 490, 491, 492, 493, 494, 495, 496, 497, 498, 499, 500, 501, 502), (527, 303, 302, 301, 300, 299, 298, 297, 296, 295, 294, 293, 292, 291, 290, 289, 288, 287, 286, 285, 284, 283, 282, 281, 280, 279, 278, 277, 276, 275, 274, 273, 272, 271, 270, 269, 268, 267, 266, 265, 264, 263, 262, 261, 260, 259, 258, 257, 256, 255, 254, 503, 504, 505, 506, 507, 508, 509, 510, 511, 512, 513, 514, 515, 516, 517, 518, 519, 520, 521, 522, 523, 524, 525, 526), (201, 189, 191, 200, 195, 196), (201, 203, 202, 545, 575, 425, 426, 427, 428, 429, 430, 431, 432, 433, 434, 435, 436, 303, 214, 213, 212, 204, 187, 188, 189), (170, 171, 541, 579, 291, 292, 293, 294, 295, 296, 297, 298, 299, 300, 301, 302, 303, 214, 207, 206, 205, 204, 187, 186, 185, 172), (543, 174, 181, 173, 183, 184, 182, 218, 219, 220, 221, 222, 223, 224, 225, 226, 227, 228, 229, 230, 231, 232, 233, 234, 235, 236, 237, 238, 239, 240, 241, 242, 243, 244, 245, 246, 247, 248, 249, 250, 251, 252, 253, 304, 580), (547, 576, 437, 388, 387, 386, 385, 384, 383, 382, 381, 380, 379, 378, 377, 376, 375, 374, 373, 372, 371, 370, 369, 368, 367, 366, 365, 364, 363, 362, 361, 360, 359, 358, 357, 356, 355, 354, 218, 182, 190, 191, 200, 192, 199), (193, 194, 199, 192, 200, 195), (197, 202, 203, 201, 196, 198), (194, 199, 547, 545, 202, 197), (177, 172, 185, 183, 173, 178), (187, 188, 190, 182), (182, 184, 186, 187), (171, 170, 172, 177, 175, 176), (179, 174, 543, 541, 171, 176), (173, 181, 174, 179, 180, 178), (175, 177, 178, 180, 179, 176), (194, 193, 195, 196, 198, 197), (543, 580, 579, 541), (577, 573, 579, 580, 578), (440, 574, 581, 575, 576), (545, 547, 576, 575), (438, 437, 576, 440, 439), (305, 306, 307, 578, 580, 304), (412, 581, 575, 425, 424, 423, 422, 421, 420, 419, 418, 417, 416, 415, 414, 413), (278, 279, 280, 281, 282, 283, 284, 285, 286, 287, 288, 289, 290, 291, 579, 573), (573, 577, 308, 309, 310, 311, 312, 313, 314, 315, 316, 317, 318, 319, 320, 321, 322, 323, 324, 325, 326, 327, 328, 329, 330, 331, 332, 333, 334, 335, 336, 337, 338, 339, 340, 341, 342, 343, 344, 345, 346, 347, 348, 349, 350, 351, 352, 353, 484, 483, 482, 481, 480, 479, 478, 477, 476, 475, 474, 473, 472, 471, 470, 469, 468, 467, 466, 465, 464, 463, 462, 461, 460, 459, 458, 457, 456, 455, 454, 453, 452, 451, 450, 449, 448, 447, 446, 445, 444, 443, 442, 441, 574, 581, 412, 411, 410, 409, 408, 407, 406, 405, 404, 403, 402, 401, 400, 399, 398, 397, 396, 395, 394, 393, 392, 391, 390, 389, 254, 255, 256, 257, 258, 259, 260, 261, 262, 263, 264, 265, 266, 267, 268, 269, 270, 271, 272, 273, 274, 275, 276, 277, 278), (625, 574, 441, 442, 443, 444, 445, 446, 447, 448, 449, 450, 451, 452, 453, 454, 455, 456, 457, 458, 459, 460, 461, 462, 463, 464, 465, 466, 467, 468, 469, 470, 471, 472, 473, 474, 475, 476, 477, 478, 479, 480, 481, 482, 483, 484, 353, 352, 351, 350, 349, 348, 347, 346, 345, 344, 343, 342, 341, 340, 339, 338, 337, 336, 335, 334, 333, 332, 331, 330, 329, 328, 327, 326, 325, 324, 323, 322, 321, 320, 319, 318, 317, 316, 315, 314, 313, 312, 311, 310, 309, 308, 577, 627, 585, 586, 587, 588, 589, 590, 591, 592, 593, 594, 595, 596, 597, 598, 599, 600, 601, 602, 603, 611), (440, 626, 625, 574), (546, 625, 626, 548), (627, 542, 544, 628), (577, 578, 628, 627), (91, 697, 92, 629, 630, 641, 643, 642, 93, 650, 651, 94, 646, 647, 633, 95, 544, 628, 584, 583, 582, 624, 623, 622, 621, 620, 619, 618, 617, 616, 615, 614, 613, 612, 626, 548, 115, 750, 749, 748, 116, 747, 746, 117, 728, 727, 726, 725, 714, 713, 709, 118, 119, 120, 679, 121, 122, 123, 680, 124, 125, 681, 126, 127, 682, 128, 129, 683), (219, 218, 354, 355, 356, 357, 358, 359, 360, 361, 362, 363, 364, 365, 366, 367, 368, 369, 370, 371, 372, 373, 374, 375, 376, 377, 378, 379, 380, 381, 382, 383, 384, 385, 386, 387, 388, 437, 438, 439, 440, 626, 612, 613, 614, 615, 616, 617, 618, 619, 620, 621, 622, 623, 624, 582, 583, 584, 628, 578, 307, 306, 305, 304, 253, 252, 251, 250, 249, 248, 247, 246, 245, 244, 243, 242, 241, 240, 239, 238, 237, 236, 235, 234, 233, 232, 231, 230, 229, 228, 227, 226, 225, 224, 223, 222, 221, 220), (96, 97, 98, 99, 100, 101, 102, 103, 104, 105, 106, 107, 108, 109, 110, 111, 112, 113, 114, 546, 625, 611, 603, 602, 601, 600, 599, 598, 597, 596, 595, 594, 593, 592, 591, 590, 589, 588, 587, 586, 585, 627, 542), (630, 629, 636, 637), (638, 637, 630, 641), (639, 638, 641, 643), (642, 640, 639, 643), (653, 644, 657, 658), (659, 658, 661, 652), (633, 647, 653, 658, 659, 660), (651, 649, 656, 94), (655, 632, 654, 659), (656, 653, 647, 646), (646, 94, 656), (650, 648, 649, 651), (645, 648, 650, 93), (642, 640, 632, 657, 645, 93), (644, 653, 656, 649, 648, 645), (644, 645, 657), (94, 656, 662, 133), (653, 656, 662, 663), (33, 90, 667, 665), (90, 89, 666, 667), (629, 92, 690, 631, 636), (659, 658, 657, 655), (670, 679, 121, 678), (669, 118, 119, 120, 679, 670), (676, 671, 123, 680), (678, 121, 122, 123, 671), (125, 681, 672, 675), (676, 680, 124, 125, 675), (674, 673, 682, 128), (672, 681, 126, 127, 682, 673), (683, 91, 677, 668), (674, 128, 129, 683, 668), (690, 92, 684), (692, 691, 694, 693), (631, 690, 688, 691, 694), (685, 692, 693, 695, 704), (687, 688, 690, 684), (692, 691, 688, 687, 696, 685), (695, 706, 703, 704), (699, 698, 700, 701), (698, 705, 677, 91, 697), (698, 699, 703, 706, 705), (704, 703, 707, 708), (685, 696, 708, 704), (703, 699, 701, 707), (697, 700, 701, 707, 708, 696, 687, 684, 92), (717, 669, 118, 709), (715, 713, 714, 724, 716), (713, 715, 717, 709), (722, 727, 728, 723), (720, 729, 725, 726, 721), (721, 726, 727, 722), (739, 759, 664), (719, 718, 730, 731), (724, 730, 718, 716), (720, 719, 731, 732, 729), (729, 732, 736, 735), (737, 724, 730, 731, 732, 736), (725, 735, 736, 737, 714), (724, 714, 737), (729, 735, 725), (740, 739, 117, 746), (747, 741, 740, 746), (116, 742, 741, 747), (745, 744, 756, 755), (743, 742, 116, 757), (744, 743, 757, 756), (712, 745, 755), (757, 116, 144, 758, 751, 752, 753, 712, 755, 756), (760, 761, 763, 765), (143, 712, 755, 756, 757, 116, 748, 749, 750, 115), (759, 739, 740, 741, 742, 743, 744, 745, 712, 754), (759, 754, 634, 664), (158, 664, 634, 702), (702, 711, 710, 158), (158, 710, 664), (710, 723, 728, 117, 739, 664), (8, 9, 780, 779), (23, 24, 795, 794), (1, 2, 773, 772), (16, 17, 788, 787), (9, 10, 781, 780), (24, 25, 796, 795), (2, 3, 774, 773), (17, 18, 789, 788), (10, 11, 782, 781), (3, 4, 775, 774), (18, 19, 790, 789), (11, 12, 783, 782), (4, 5, 776, 775), (19, 20, 791, 790), (12, 13, 784, 783), (5, 6, 777, 776), (20, 21, 792, 791), (13, 14, 785, 784), (6, 7, 778, 777), (21, 22, 793, 792), (25, 1, 772, 796), (14, 15, 786, 785), (7, 8, 779, 778), (22, 23, 794, 793), (813, 1, 772, 797, 798, 799), (15, 16, 787, 786), (711, 797, 798, 710), (68, 67, 715, 716, 718, 719, 720, 721, 722, 723, 710, 798, 799), (72, 73, 802, 817, 816, 801), (60, 61, 832, 821, 835, 854), (73, 74, 803, 818, 817, 802), (937, 936, 946, 947), (70, 811, 810, 69, 771, 0), (52, 51, 910, 911), (807, 804, 66, 806, 808, 771), (67, 68, 808, 806), (640, 639, 638, 637, 636, 631, 666, 667, 665, 1001, 1002, 654, 632), (813, 815, 799), (799, 68, 809, 813), (71, 72, 801, 816, 819, 800), (800, 71, 811, 70, 0, 819), (68, 799, 815, 814), (59, 58, 917, 918), (815, 812, 71, 811, 810, 809, 814), (814, 809, 68), (934, 933, 942, 943), (935, 934, 943, 945), (938, 937, 947, 948), (932, 929, 941, 944), (905, 906, 924, 923), (884, 881, 844, 868, 867, 866, 865, 864, 863, 862, 861, 860, 859, 858, 833, 834), (76, 75, 827, 828), (64, 804, 63, 823, 824), (79, 61, 832, 821, 831), (77, 76, 828, 829), (65, 64, 824, 825), (62, 61, 832, 821, 822), (78, 77, 829, 830), (66, 65, 825, 826), (63, 62, 822, 823), (75, 66, 826, 827), (79, 78, 830, 831), (821, 831, 830, 829, 828, 827, 826, 825, 824, 823, 822), (35, 34, 933, 934), (667, 666, 930, 931), (933, 932, 944, 942), (849, 840, 839, 850, 56, 55), (907, 897, 898, 899, 903, 902, 901, 934, 935, 936, 937, 938, 939, 931, 930, 904), (940, 948, 947, 946, 945, 943, 942, 944, 941), (936, 935, 945, 946), (929, 939, 940, 941), (57, 58, 852, 837, 838, 851), (665, 667, 931, 939, 929), (882, 38, 897, 907), (852, 837, 836, 853, 59, 58), (52, 846, 843, 844, 845, 51), (34, 33, 932, 933), (939, 938, 948, 940), (47, 46, 864, 865), (846, 843, 842, 847, 53, 52), (56, 57, 851, 838, 839, 850), (39, 820, 834, 833), (847, 842, 841, 848, 54, 53), (853, 836, 835, 854, 60, 59), (46, 45, 863, 864), (848, 841, 840, 849, 55, 54), (79, 80, 81, 82, 83, 84, 845, 846, 847, 848, 849, 850, 851, 852, 853, 854, 832), (85, 86, 87, 857, 845, 84), (88, 855, 879, 856, 857, 87), (40, 39, 833, 858), (48, 47, 865, 866), (41, 40, 858, 859), (49, 48, 866, 867), (42, 41, 859, 860), (50, 49, 867, 868), (43, 42, 860, 861), (51, 50, 868, 844), (44, 43, 861, 862), (45, 44, 862, 863), (856, 879, 882, 880), (845, 857, 881, 844), (857, 856, 880, 884, 881), (835, 836, 837, 838, 839, 840, 841, 842, 843, 844, 873, 872, 871, 870, 869, 831, 821), (874, 873, 844, 881, 876, 875), (877, 876, 881, 884, 880, 882, 878), (834, 896, 38, 882, 880, 884), (803, 818, 820, 805, 883, 74), (38, 896, 834, 883, 989, 890), (888, 887, 893, 971, 894), (886, 887, 888, 889), (889, 888, 894, 895), (887, 886, 892, 893), (889, 895, 972, 892, 886), (896, 891, 885, 38), (891, 896, 900, 899), (38, 885, 898, 897), (885, 891, 899, 898), (37, 36, 902, 903), (36, 35, 901, 902), (857, 845, 51, 906), (879, 855, 904, 907), (879, 856, 905, 907), (856, 857, 906, 905), (60, 59, 918, 919), (906, 51, 910, 924), (53, 52, 911, 912), (61, 60, 919, 920), (907, 905, 923, 909), (54, 53, 912, 913), (55, 54, 913, 914), (56, 55, 914, 915), (57, 56, 915, 916), (51, 845, 921, 910), (58, 57, 916, 917), (909, 908, 925, 907), (908, 666, 922, 925), (87, 906, 905, 907, 904, 930, 88), (84, 51, 906, 87, 86, 85), (84, 51, 52, 53, 54, 55, 56, 57, 58, 59, 60, 61, 79, 80, 81, 82, 83), (66, 63, 927, 928), (62, 63, 927, 926), (61, 62, 926, 920), (806, 66, 928, 67), (693, 694, 631, 666, 908, 909, 923, 706, 695), (677, 705, 706, 923, 924, 910, 673, 674, 668), (669, 670, 678, 671, 676, 675, 672, 673, 910, 911, 912, 913, 914, 915, 916, 917, 918, 919, 920, 926, 927, 928, 67, 715, 717), (39, 820, 818, 817, 816, 819, 0, 771, 807, 61, 60, 59, 58, 57, 56, 55, 54, 53, 52, 51, 50, 49, 48, 47, 46, 45, 44, 43, 42, 41, 40), (61, 807, 804, 63, 62), (69, 810, 809, 68, 808, 771), (632, 655, 657), (648, 649, 952, 951), (649, 656, 954, 952), (632, 654, 953, 949), (657, 658, 956, 955), (645, 648, 951, 950), (83, 82, 960, 961), (80, 79, 957, 958), (86, 87, 965, 964), (84, 83, 961, 962), (81, 80, 958, 959), (87, 88, 966, 965), (84, 85, 963, 962), (82, 81, 959, 960), (85, 86, 964, 963), (855, 88, 967, 968), (88, 930, 904, 855), (855, 879, 970, 969), (974, 980, 988, 982), (977, 973, 981, 985), (976, 978, 986, 984), (979, 975, 983, 987), (900, 989, 37, 903, 899), (692, 685, 991, 990), (995, 990, 991, 992, 993, 994), (688, 691, 995, 994), (689, 688, 994, 993), (685, 686, 992, 991), (691, 692, 990, 995), (686, 689, 993, 992), (731, 730, 738, 997), (996, 1000, 999, 998, 997, 738), (724, 734, 1000, 996), (732, 731, 997, 998), (730, 724, 996, 738), (734, 733, 999, 1000), (733, 732, 998, 999), (1002, 1001, 1003, 1004), (633, 654, 1002, 1001, 665, 33), (635, 1007, 95, 633, 33, 32)])
me_mesh_001.polygons.foreach_set('material_index', [1, 4, 1, 1, 1, 1, 1, 1, 1, 1, 1, 1, 1, 1, 1, 1, 1, 1, 1, 1, 1, 1, 1, 1, 1, 1, 1, 1, 1, 1, 1, 1, 5, 5, 5, 5, 5, 5, 5, 5, 5, 5, 5, 5, 5, 5, 5, 5, 5, 5, 5, 5, 5, 5, 5, 5, 5, 5, 5, 5, 5, 5, 5, 5, 5, 5, 5, 5, 5, 5, 5, 5, 5, 3, 1, 1, 5, 3, 3, 3, 3, 5, 5, 5, 5, 5, 5, 5, 5, 5, 3, 3, 5, 5, 5, 5, 3, 3, 3, 3, 3, 1, 5, 5, 5, 5, 4, 1, 4, 0, 0, 0, 0, 0, 0, 4, 0, 0, 4, 4, 0, 0, 0, 0, 0, 4, 0, 0, 0, 0, 0, 0, 0, 0, 0, 0, 0, 0, 0, 0, 0, 0, 0, 0, 0, 0, 0, 0, 0, 0, 0, 0, 0, 0, 0, 0, 0, 0, 0, 0, 0, 0, 0, 0, 0, 0, 0, 0, 0, 0, 0, 0, 0, 0, 0, 0, 0, 0, 1, 4, 0, 0, 0, 0, 0, 0, 0, 0, 0, 0, 0, 0, 0, 0, 0, 0, 0, 0, 0, 0, 0, 0, 0, 0, 0, 0, 0, 0, 0, 0, 0, 0, 0, 0, 0, 0, 0, 0, 0, 0, 0, 0, 0, 0, 0, 0, 0, 0, 0, 0, 0, 0, 0, 0, 0, 0, 0, 0, 0, 0, 0, 0, 0, 0, 0, 0, 0, 0, 0, 0, 0, 0, 0, 0, 0, 0, 0, 0, 0, 0, 0, 0, 0, 0, 0, 0, 0, 0, 0, 0, 0, 0, 0, 0, 0, 0, 0, 0, 0, 0, 0, 0, 0, 0, 0, 0, 0, 0, 0, 0, 0, 0, 0, 0, 0, 0, 0, 0, 0, 0, 0, 0, 0, 0, 0, 0, 0, 0, 0, 0, 0, 0, 0, 0, 0, 0, 0, 0, 0, 0, 0, 0, 0, 0, 0, 0, 0, 0, 0, 0, 0, 0, 0, 0, 0, 0, 0, 0, 0, 0, 0, 0, 0, 0, 0, 0, 0, 0, 0, 0, 0, 0, 0, 0, 0, 0, 0, 0, 0, 0, 0, 0, 0, 0, 0, 0, 0, 0, 0, 0, 0, 0, 0, 0, 0])
_uv = me_mesh_001.uv_layers.new(name='UVMap')
_uv.uv.foreach_set('vector', [0.0, 0.0, 0.0, 0.0, 0.0, 0.0, 0.0, 0.0, 0.0, 0.0, 0.0, 0.0, 0.0, 0.0, 0.0, 0.0, 0.0, 0.0, 0.0, 0.0, 0.0, 0.0, 0.0, 0.0, 0.0, 0.0, 0.0, 0.0, 0.0, 0.0, 0.0, 0.0, 0.0, 0.0, 0.0, 0.0, 0.0, 0.0, 0.0, 0.0, 0.0, 0.0, 0.0, 0.0, 0.0, 0.0, 0.0, 0.0, 0.0, 0.0, 0.0, 0.0, 0.0, 0.0, 0.0, 0.0, 0.0, 0.0, 0.0, 0.0, 0.0, 0.0, 0.0, 0.0, 0.0, 0.0, 0.0, 0.0, 0.0, 0.0, 0.0, 0.0, 0.0, 0.0, 0.0, 0.0, 0.0, 0.0, 0.0, 0.0, 0.0, 0.0, 0.0, 0.0, 0.0, 0.0, 0.0, 0.0, 0.0, 0.0, 0.0, 0.0, 0.0, 0.0, 0.0, 0.0, 0.0, 0.0, 0.0, 0.0, 0.0, 0.0, 0.0, 0.0, 0.0, 0.0, 0.0, 0.0, 0.0, 0.0, 0.0, 0.0, 0.0, 0.0, 0.0, 0.0, 0.0, 0.0, 0.0, 0.0, 0.0, 0.0, 0.0, 0.0, 0.0, 0.0, 0.0, 0.0, 0.0, 0.0, 0.0, 0.0, 0.0, 0.0, 0.0, 0.0, 0.0, 0.0, 0.0, 0.0, 0.0, 0.0, 0.0, 0.0, 0.0, 0.0, 0.0, 0.0, 0.0, 0.0, 0.0, 0.0, 0.0, 0.0, 0.0, 0.0, 0.0, 0.0, 0.0, 0.0, 0.0, 0.0, 0.0, 0.0, 0.0, 0.0, 0.0, 0.0, 0.0, 0.0, 0.0, 0.0, 0.0, 0.0, 0.0, 0.0, 0.0, 0.0, 0.0, 0.0, 0.0, 0.0, 0.0, 0.0, 0.0, 0.0, 0.0, 0.0, 0.0, 0.0, 0.0, 0.0, 0.0, 0.0, 0.0, 0.0, 0.0, 0.0, 0.0, 0.0, 0.0, 0.0, 0.0, 0.0, 0.0, 0.0, 0.0, 0.0, 0.0, 0.0, 0.0, 0.0, 0.0, 0.0, 0.0, 0.0, 0.0, 0.0, 0.0, 0.0, 0.0, 0.0, 0.0, 0.0, 0.0, 0.0, 0.0, 0.0, 0.0, 0.0, 0.0, 0.0, 0.0, 0.0, 0.0, 0.0, 0.0, 0.0, 0.0, 0.0, 0.0, 0.0, 0.0, 0.0, 0.0, 0.0, 0.0, 0.0, 0.0, 0.0, 0.0, 0.0, 0.0, 0.0, 0.0, 0.0, 0.0, 0.0, 0.0, 0.0, 0.0, 0.0, 0.0, 0.0, 0.0, 0.0, 0.0, 0.0, 0.0, 0.0, 0.0, 0.0, 0.0, 0.0, 0.0, 0.0, 0.0, 0.0, 0.0, 0.0, 0.0, 0.0, 0.0, 0.0, 0.0, 0.0, 0.0, 0.0, 0.0, 0.0, 0.0, 0.0, 0.0, 0.0, 0.0, 0.0, 0.0, 0.0, 0.0, 0.0, 0.0, 0.0, 0.0, 0.0, 0.0, 0.0, 0.0, 0.0, 0.0, 0.0, 0.0, 0.0, 0.0, 0.0, 0.0, 0.0, 0.0, 0.0, 0.0, 0.0, 0.0, 0.0, 0.0, 0.0, 0.0, 0.0, 0.0, 0.0, 0.0, 0.0, 0.0, 0.0, 0.0, 0.0, 0.0, 0.0, 0.0, 0.0, 0.0, 0.0, 0.0, 0.0, 0.0, 0.0, 0.0, 0.0, 0.0, 0.0, 0.0, 0.0, 0.0, 0.0, 0.0, 0.0, 0.0, 0.0, 0.0, 0.0, 0.0, 0.0, 0.0, 0.0, 0.0, 0.0, 0.0, 0.0, 0.0, 0.0, 0.0, 0.0, 0.0, 0.0, 0.0, 0.0, 0.0, 0.0, 0.0, 0.0, 0.0, 0.0, 0.0, 0.0, 0.0, 0.0, 0.0, 0.0, 0.0, 0.0, 0.0, 0.0, 0.0, 0.0, 0.0, 0.0, 0.0, 0.0, 0.0, 0.0, 0.0, 0.0, 0.0, 0.0, 0.0, 0.0, 0.0, 0.0, 0.0, 0.0, 0.0, 0.0, 0.0, 0.0, 0.0, 0.0, 0.0, 0.0, 0.0, 0.0, 0.0, 0.0, 0.0, 0.0, 0.0, 0.0, 0.0, 0.0, 0.0, 0.0, 0.0, 0.0, 0.0, 0.0, 0.0, 0.0, 0.0, 0.0, 0.0, 0.0, 0.0, 0.0, 0.0, 0.0, 0.0, 0.0, 0.0, 0.0, 0.0, 0.0, 0.0, 0.0, 0.0, 0.0, 0.0, 0.0, 0.0, 0.0, 0.0, 0.0, 0.0, 0.0, 0.0, 0.0, 0.0, 0.0, 1.0, 0.0, 0.0, 0.0, 0.0, 0.0, 1.0, 0.0, 0.0, 1.0, 1.0, 1.0, 1.0, 0.0, 0.0, 0.0, 1.0, 0.0, 1.0, 1.0, 1.0, 1.0, 1.0, 0.0, 0.0, 1.0, 0.0, 0.0, 0.0, 0.0, 0.0, 1.0, 1.0, 1.0, 0.0, 1.0, 0.0, 1.0, 1.0, 1.0, 0.0, 0.0, 0.0, 0.0, 0.0, 0.0, 0.0, 0.0, 0.0, 0.0, 0.0, 0.0, 0.0, 0.0, 0.0, 0.0, 0.0, 0.0, 0.0, 0.0, 0.0, 0.0, 0.0, 0.0, 0.0, 0.0, 0.0, 0.0, 0.0, 0.0, 0.0, 0.0, 0.0, 0.0, 0.0, 0.0, 0.0, 0.0, 0.0, 0.0, 0.0, 0.0, 0.0, 0.0, 0.0, 0.0, 0.0, 0.0, 0.0, 0.0, 0.0, 0.0, 0.0, 0.0, 0.0, 0.0, 0.0, 0.0, 0.0, 0.0, 0.0, 0.0, 0.0, 0.0, 0.0, 0.0, 0.0, 0.0, 0.0, 0.0, 0.0, 0.0, 0.0, 0.0, 0.0, 0.0, 0.0, 0.0, 0.0, 0.0, 0.0, 0.0, 0.0, 0.0, 0.0, 0.0, 0.0, 0.0, 0.0, 0.0, 0.0, 0.0, 0.0, 0.0, 0.0, 0.0, 0.0, 0.0, 0.0, 0.0, 0.0, 0.0, 0.0, 0.0, 0.0, 0.0, 0.0, 0.0, 0.0, 0.0, 0.0, 0.0, 0.0, 0.0, 0.0, 0.0, 0.0, 0.0, 0.0, 0.0, 0.0, 0.0, 0.0, 0.0, 0.0, 0.0, 0.0, 0.0, 0.0, 0.0, 0.0, 0.0, 0.0, 0.0, 0.0, 0.0, 0.0, 0.0, 0.0, 0.0, 0.0, 0.0, 0.0, 0.0, 0.0, 0.0, 0.0, 0.0, 0.0, 0.0, 0.0, 0.0, 0.0, 0.0, 0.0, 0.0, 0.0, 0.0, 0.0, 0.0, 0.0, 0.0, 0.0, 0.0, 0.0, 0.0, 0.0, 0.0, 0.0, 0.0, 0.0, 0.0, 0.0, 0.0, 0.0, 0.0, 0.0, 0.0, 0.0, 0.0, 0.0, 0.0, 0.0, 0.0, 0.0, 0.0, 0.0, 0.0, 0.0, 0.0, 0.0, 0.0, 0.0, 0.0, 0.0, 0.0, 0.0, 0.0, 0.0, 0.0, 0.0, 0.0, 0.0, 0.0, 0.0, 0.0, 0.0, 0.0, 0.0, 0.0, 0.0, 0.0, 0.0, 0.0, 0.0, 0.0, 0.0, 0.0, 0.0, 0.0, 0.0, 0.0, 0.0, 0.0, 0.0, 0.0, 0.0, 0.0, 0.0, 0.0, 0.0, 0.0, 0.0, 0.0, 0.0, 0.0, 0.0, 0.0, 0.0, 0.0, 0.0, 0.0, 0.0, 0.0, 0.0, 0.0, 0.0, 0.0, 0.0, 0.0, 0.0, 0.0, 0.0, 0.0, 0.0, 0.0, 0.0, 0.0, 0.0, 0.0, 0.0, 0.0, 0.0, 0.0, 0.0, 0.0, 0.0, 0.0, 0.0, 0.0, 0.0, 0.0, 0.0, 0.0, 0.0, 0.0, 0.0, 0.0, 0.0, 0.0, 0.0, 0.0, 0.0, 0.0, 0.0, 0.0, 0.0, 0.0, 0.0, 0.0, 0.0, 0.0, 0.0, 0.0, 0.0, 0.0, 0.0, 0.0, 0.0, 0.0, 0.0, 0.0, 0.0, 0.0, 0.0, 0.0, 0.0, 0.0, 0.0, 0.0, 0.0, 0.0, 0.0, 0.0, 0.0, 0.0, 0.0, 0.0, 0.0, 0.0, 0.0, 0.0, 0.0, 0.0, 0.0, 0.0, 0.0, 0.0, 0.0, 0.0, 0.0, 0.0, 0.0, 0.0, 0.0, 0.0, 0.0, 0.0, 0.0, 0.0, 0.0, 0.0, 0.0, 0.0, 0.0, 0.0, 0.0, 0.0, 0.0, 0.0, 0.0, 0.0, 0.0, 0.0, 0.0, 0.0, 0.0, 0.0, 0.0, 0.0, 0.0, 0.0, 0.0, 0.0, 0.0, 0.0, 0.0, 0.0, 0.0, 0.0, 0.0, 0.0, 0.0, 0.0, 0.0, 0.0, 0.0, 0.0, 0.0, 0.0, 0.0, 0.0, 0.0, 0.0, 0.0, 0.0, 0.0, 0.0, 0.0, 0.0, 0.0, 0.0, 0.0, 0.0, 0.0, 0.0, 0.0, 0.0, 0.0, 0.0, 0.0, 0.0, 0.0, 0.0, 0.0, 0.0, 0.0, 0.0, 0.0, 0.0, 0.0, 0.0, 0.0, 0.0, 0.0, 0.0, 0.0, 0.0, 0.0, 0.0, 0.0, 0.0, 0.0, 0.0, 0.0, 0.0, 0.0, 0.0, 0.0, 0.0, 0.0, 0.0, 0.0, 0.0, 0.0, 0.0, 0.0, 0.0, 0.0, 0.0, 0.0, 0.0, 0.0, 0.0, 0.0, 0.0, 0.0, 0.0, 0.0, 0.0, 0.0, 0.0, 0.0, 0.0, 0.0, 0.0, 0.0, 0.0, 0.0, 0.0, 0.0, 0.0, 0.0, 0.0, 0.0, 0.0, 0.0, 0.0, 0.0, 0.0, 0.0, 0.0, 0.0, 0.0, 0.0, 0.0, 0.0, 0.0, 0.0, 0.0, 0.0, 0.0, 0.0, 0.0, 0.0, 0.0, 0.0, 0.0, 0.0, 0.0, 0.0, 0.0, 0.0, 0.0, 0.0, 0.0, 0.0, 0.0, 0.0, 0.0, 0.0, 0.0, 0.0, 0.0, 0.0, 0.0, 0.0, 0.0, 0.0, 0.0, 0.0, 0.0, 0.0, 0.0, 0.0, 0.0, 0.0, 0.0, 0.0, 0.0, 0.0, 0.0, 0.0, 0.0, 0.0, 0.0, 0.0, 0.0, 0.0, 0.0, 0.0, 0.0, 0.0, 0.0, 0.0, 0.0, 0.0, 0.0, 0.0, 0.0, 0.0, 0.0, 0.0, 0.0, 0.0, 0.0, 0.0, 0.0, 0.0, 0.0, 0.0, 0.0, 0.0, 0.0, 0.0, 0.0, 0.0, 0.0, 0.0, 0.0, 0.0, 0.0, 0.0, 0.0, 0.0, 0.0, 0.0, 0.0, 0.0, 0.0, 0.0, 0.0, 0.0, 0.0, 0.0, 0.0, 0.0, 0.0, 0.0, 0.0, 0.0, 0.0, 0.0, 0.0, 0.0, 0.0, 0.0, 0.0, 0.0, 0.0, 0.0, 0.0, 0.0, 0.0, 0.0, 0.0, 0.0, 0.0, 0.0, 0.0, 0.0, 0.0, 0.0, 0.0, 0.0, 0.0, 0.0, 0.0, 0.0, 0.0, 0.0, 0.0, 0.0, 0.0, 0.0, 0.0, 0.0, 0.0, 0.0, 0.0, 0.0, 0.0, 0.0, 0.0, 0.0, 0.0, 0.0, 0.0, 0.0, 0.0, 0.0, 0.0, 0.0, 0.0, 0.0, 0.0, 0.0, 0.0, 0.0, 0.0, 0.0, 0.0, 0.0, 0.0, 0.0, 0.0, 0.0, 0.0, 0.0, 0.0, 0.0, 0.0, 0.0, 0.0, 0.0, 0.0, 0.0, 0.0, 0.0, 0.0, 0.0, 0.0, 0.0, 0.0, 0.0, 0.0, 0.0, 0.0, 0.0, 0.0, 0.0, 0.0, 0.0, 0.0, 0.0, 0.0, 0.0, 0.0, 0.0, 0.0, 0.0, 0.0, 0.0, 0.0, 0.0, 0.0, 0.0, 0.0, 0.0, 0.0, 0.0, 0.0, 0.0, 0.0, 0.0, 0.0, 0.0, 0.0, 0.0, 0.0, 0.0, 0.0, 0.0, 0.0, 0.0, 0.0, 0.0, 0.0, 0.0, 0.0, 0.0, 0.0, 0.0, 0.0, 0.0, 0.0, 0.0, 0.0, 0.0, 0.0, 0.0, 0.0, 0.0, 0.0, 0.0, 0.0, 0.0, 0.0, 0.0, 0.0, 0.0, 0.0, 0.0, 0.0, 0.0, 0.0, 0.0, 0.0, 0.0, 0.0, 0.0, 0.0, 0.0, 0.0, 0.0, 0.0, 0.0, 0.0, 0.0, 0.0, 0.0, 0.0, 0.0, 0.0, 0.0, 0.0, 0.0, 0.0, 0.0, 0.0, 0.0, 0.0, 0.0, 0.0, 0.0, 0.0, 0.0, 0.0, 0.0, 0.0, 0.0, 0.0, 0.0, 0.0, 0.0, 0.0, 0.0, 0.0, 0.0, 0.0, 0.0, 0.0, 0.0, 0.0, 0.0, 0.0, 0.0, 0.0, 0.0, 0.0, 0.0, 0.0, 0.0, 0.0, 0.0, 0.0, 0.0, 0.0, 0.0, 0.0, 0.0, 0.0, 0.0, 0.0, 0.0, 0.0, 0.0, 0.0, 0.0, 0.0, 0.0, 0.0, 0.0, 0.0, 0.0, 0.0, 0.0, 0.0, 0.0, 0.0, 0.0, 0.0, 0.0, 0.0, 0.0, 0.0, 0.0, 0.0, 0.0, 0.0, 0.0, 0.0, 0.0, 0.0, 0.0, 0.0, 0.0, 0.0, 0.0, 0.0, 0.0, 0.0, 0.0, 0.0, 0.0, 0.0, 0.0, 0.0, 0.0, 0.0, 0.0, 0.0, 0.0, 0.0, 0.0, 0.0, 0.0, 0.0, 0.0, 0.0, 0.0, 0.0, 0.0, 0.0, 0.0, 0.0, 0.0, 0.0, 0.0, 0.0, 0.0, 0.0, 0.0, 0.0, 0.0, 0.0, 0.0, 0.0, 0.0, 0.0, 0.0, 0.0, 0.0, 0.0, 0.0, 0.0, 0.0, 0.0, 0.0, 0.0, 0.0, 0.0, 0.0, 0.0, 0.0, 0.0, 0.0, 0.0, 0.0, 0.0, 0.0, 0.0, 0.0, 0.0, 0.0, 0.0, 0.0, 0.0, 0.0, 0.0, 0.0, 0.0, 0.0, 0.0, 0.0, 0.0, 0.0, 0.0, 0.0, 0.0, 0.0, 0.0, 0.0, 0.0, 0.0, 0.0, 0.0, 0.0, 0.0, 0.0, 0.0, 0.0, 0.0, 0.0, 0.0, 0.0, 0.0, 0.0, 0.0, 0.0, 0.0, 0.0, 0.0, 0.0, 0.0, 0.0, 0.0, 0.0, 0.0, 0.0, 0.0, 0.0, 0.0, 0.0, 0.0, 0.0, 0.0, 0.0, 0.0, 0.0, 0.0, 0.0, 0.0, 0.0, 0.0, 0.0, 0.0, 0.0, 0.0, 0.0, 0.0, 0.0, 0.0, 0.0, 0.0, 0.0, 0.0, 0.0, 0.0, 0.0, 0.0, 0.0, 0.0, 0.0, 0.0, 0.0, 0.0, 0.0, 0.0, 0.0, 0.0, 0.0, 0.0, 0.0, 0.0, 0.0, 0.0, 0.0, 0.0, 0.0, 0.0, 0.0, 0.0, 0.0, 0.0, 0.0, 0.0, 0.0, 0.0, 0.0, 0.0, 0.0, 0.0, 0.0, 0.0, 0.0, 0.0, 0.0, 0.0, 0.0, 0.0, 0.0, 0.0, 0.0, 0.0, 0.0, 0.0, 0.0, 0.0, 0.0, 0.0, 0.0, 0.0, 0.0, 0.0, 0.0, 0.0, 0.0, 0.0, 0.0, 0.0, 0.0, 0.0, 0.0, 0.0, 0.0, 0.0, 0.0, 0.0, 0.0, 0.0, 0.0, 0.0, 0.0, 0.0, 0.0, 0.0, 0.0, 0.0, 0.0, 0.0, 0.0, 0.0, 0.0, 0.0, 0.0, 0.0, 0.0, 0.0, 0.0, 0.0, 0.0, 0.0, 0.0, 0.0, 0.0, 0.0, 0.0, 0.0, 0.0, 0.0, 0.0, 0.0, 0.0, 0.0, 0.0, 0.0, 0.0, 0.0, 0.0, 0.0, 0.0, 0.0, 0.0, 0.0, 0.0, 0.0, 0.0, 0.0, 0.0, 0.0, 0.0, 0.0, 0.0, 0.0, 0.0, 0.0, 0.0, 0.0, 0.0, 0.0, 0.0, 0.0, 0.0, 0.0, 0.0, 0.0, 0.0, 0.0, 0.0, 0.0, 0.0, 0.0, 0.0, 0.0, 0.0, 0.0, 0.0, 0.0, 0.0, 0.0, 0.0, 0.0, 0.0, 0.0, 0.0, 0.0, 0.0, 0.0, 0.0, 0.0, 0.0, 0.0, 0.0, 0.0, 0.0, 0.0, 0.0, 0.0, 0.0, 0.0, 0.0, 0.0, 0.0, 0.0, 0.0, 0.0, 0.0, 0.0, 0.0, 0.0, 0.0, 0.0, 0.0, 0.0, 0.0, 0.0, 0.0, 0.0, 0.0, 0.0, 0.0, 0.0, 0.0, 0.0, 0.0, 0.0, 0.0, 0.0, 0.0, 0.0, 0.0, 0.0, 0.0, 0.0, 0.0, 0.0, 0.0, 0.0, 0.0, 0.0, 0.0, 0.0, 0.0, 0.0, 0.0, 0.0, 0.0, 0.0, 0.0, 0.0, 0.0, 0.0, 0.0, 0.0, 0.0, 0.0, 0.0, 0.0, 0.0, 0.0, 0.0, 0.0, 0.0, 0.0, 0.0, 0.0, 0.0, 0.0, 0.0, 0.0, 0.0, 0.0, 0.0, 0.0, 0.0, 0.0, 0.0, 0.0, 0.0, 0.0, 0.0, 0.0, 0.0, 0.0, 0.0, 0.0, 0.0, 0.0, 0.0, 0.0, 0.0, 0.0, 0.0, 0.0, 0.0, 0.0, 0.0, 0.0, 0.0, 0.0, 0.0, 0.0, 0.0, 0.0, 0.0, 0.0, 0.0, 0.0, 0.0, 0.0, 0.0, 0.0, 0.0, 0.0, 0.0, 0.0, 0.0, 0.0, 0.0, 0.0, 0.0, 0.0, 0.0, 0.0, 0.0, 0.0, 0.0, 0.0, 0.0, 0.0, 0.0, 0.0, 0.0, 0.0, 0.0, 0.0, 0.0, 0.0, 0.0, 0.0, 0.0, 0.0, 0.0, 0.0, 0.0, 0.0, 0.0, 0.0, 0.0, 0.0, 0.0, 0.0, 0.0, 0.0, 0.0, 0.0, 0.0, 0.0, 0.0, 0.0, 0.0, 0.0, 0.0, 0.0, 0.0, 0.0, 0.0, 0.0, 0.0, 0.0, 0.0, 0.0, 0.0, 0.0, 0.0, 0.0, 0.0, 0.0, 0.0, 0.0, 0.0, 0.0, 0.0, 0.0, 0.0, 0.0, 0.0, 0.0, 0.0, 0.0, 0.0, 0.0, 0.0, 0.0, 0.0, 0.0, 0.0, 0.0, 0.0, 0.0, 0.0, 0.0, 0.0, 0.0, 0.0, 0.0, 0.0, 0.0, 0.0, 0.0, 0.0, 0.0, 0.0, 0.0, 0.0, 0.0, 0.0, 0.0, 0.0, 0.0, 0.0, 0.0, 0.0, 0.0, 0.0, 0.0, 0.0, 0.0, 0.0, 0.0, 0.0, 0.0, 0.0, 0.0, 0.0, 0.0, 0.0, 0.0, 0.0, 0.0, 0.0, 0.0, 0.0, 0.0, 0.0, 0.0, 0.0, 0.0, 0.0, 0.0, 0.0, 0.0, 0.0, 0.0, 0.0, 0.0, 0.0, 0.0, 0.0, 0.0, 0.0, 0.0, 0.0, 0.0, 0.0, 0.0, 0.0, 0.0, 0.0, 0.0, 0.0, 0.0, 0.0, 0.0, 0.0, 0.0, 0.0, 0.0, 0.0, 0.0, 0.0, 0.0, 0.0, 0.0, 0.0, 0.0, 0.0, 0.0, 0.0, 0.0, 0.0, 0.0, 0.0, 0.0, 0.0, 0.0, 0.0, 0.0, 0.0, 0.0, 0.0, 0.0, 0.0, 0.0, 0.0, 0.0, 0.0, 0.0, 0.0, 0.0, 0.0, 0.0, 0.0, 0.0, 0.0, 0.0, 0.0, 0.0, 0.0, 0.0, 0.0, 0.0, 0.0, 0.0, 0.0, 0.0, 0.0, 0.0, 0.0, 0.0, 0.0, 0.0, 0.0, 0.0, 0.0, 0.0, 0.0, 0.0, 0.0, 0.0, 0.0, 0.0, 0.0, 0.0, 0.0, 0.0, 0.0, 0.0, 0.0, 0.0, 0.0, 0.0, 0.0, 0.0, 0.0, 0.0, 0.0, 0.0, 0.0, 0.0, 0.0, 0.0, 0.0, 0.0, 0.0, 0.0, 0.0, 0.0, 0.0, 0.0, 0.0, 0.0, 0.0, 0.0, 0.0, 0.0, 0.0, 0.0, 0.0, 0.0, 0.0, 0.0, 0.0, 0.0, 0.0, 0.0, 0.0, 0.0, 0.0, 0.0, 0.0, 0.0, 0.0, 0.0, 0.0, 0.0, 0.0, 0.0, 0.0, 0.0, 0.0, 0.0, 0.0, 0.0, 0.0, 0.0, 0.0, 0.0, 0.0, 0.0, 0.0, 0.0, 0.0, 0.0, 0.0, 0.0, 0.0, 0.0, 0.0, 0.0, 0.0, 0.0, 0.0, 0.0, 0.0, 0.0, 0.0, 0.0, 0.0, 0.0, 0.0, 0.0, 0.0, 0.0, 0.0, 0.0, 0.0, 0.0, 0.0, 0.0, 0.0, 0.0, 0.0, 0.0, 0.0, 0.0, 0.0, 0.0, 0.0, 0.0, 0.0, 0.0, 0.0, 0.0, 0.0, 0.0, 0.0, 0.0, 0.0, 0.0, 0.0, 0.0, 0.0, 0.0, 0.0, 0.0, 0.0, 0.0, 0.0, 0.0, 0.0, 0.0, 0.0, 0.0, 0.0, 0.0, 0.0, 0.0, 0.0, 0.0, 0.0, 0.0, 0.0, 0.0, 0.0, 0.0, 0.0, 0.0, 0.0, 0.0, 0.0, 0.0, 0.0, 0.0, 0.0, 0.0, 0.0, 0.0, 0.0, 0.0, 0.0, 0.0, 0.0, 0.0, 0.0, 0.0, 0.0, 0.0, 0.0, 0.0, 0.0, 0.0, 0.0, 0.0, 0.0, 0.0, 0.0, 0.0, 0.0, 0.0, 0.0, 0.0, 0.0, 0.0, 0.0, 0.0, 0.0, 0.0, 0.0, 0.0, 0.0, 0.0, 0.0, 0.0, 0.0, 0.0, 0.0, 0.0, 0.0, 0.0, 0.0, 0.0, 0.0, 0.0, 0.0, 0.0, 0.0, 0.0, 0.0, 0.0, 0.0, 0.0, 0.0, 0.0, 0.0, 0.0, 0.0, 0.0, 0.0, 0.0, 0.0, 0.0, 0.0, 0.0, 0.0, 0.0, 0.0, 0.0, 0.0, 0.0, 0.0, 0.0, 0.0, 0.0, 0.0, 0.0, 0.0, 0.0, 0.0, 0.0, 0.0, 0.0, 0.0, 0.0, 0.0, 0.0, 0.0, 0.0, 0.0, 0.0, 0.0, 0.0, 0.0, 0.0, 0.0, 0.0, 0.0, 0.0, 0.0, 0.0, 0.0, 0.0, 0.0, 0.0, 0.0, 0.0, 0.0, 0.0, 0.0, 0.0, 0.0, 0.0, 0.0, 0.0, 0.0, 0.0, 0.0, 0.0, 0.0, 0.0, 0.0, 0.0, 0.0, 0.0, 0.0, 0.0, 0.0, 0.0, 0.0, 0.0, 0.0, 0.0, 0.0, 0.0, 0.0, 0.0, 0.0, 0.0, 0.0, 0.0, 0.0, 0.0, 0.0, 0.0, 0.0, 0.0, 0.0, 0.0, 0.0, 0.0, 0.0, 0.0, 0.0, 0.0, 0.0, 0.0, 0.0, 0.0, 0.0, 0.0, 0.0, 0.0, 0.0, 0.0, 0.0, 0.0, 0.0, 0.0, 0.0, 0.0, 0.0, 0.0, 0.0, 0.0, 0.0, 0.0, 0.0, 0.0, 0.0, 0.0, 0.0, 0.0, 0.0, 0.0, 0.0, 0.0, 0.0, 0.0, 0.0, 0.0, 0.0, 0.0, 0.0, 0.0, 0.0, 0.0, 0.0, 0.0, 0.0, 0.0, 0.0, 0.0, 0.0, 0.0, 0.0, 0.0, 0.0, 0.0, 0.0, 0.0, 0.0, 0.0, 0.0, 0.0, 0.0, 0.0, 0.0, 0.0, 0.0, 0.0, 0.0, 0.0, 0.0, 0.0, 0.0, 0.0, 0.0, 0.0, 0.0, 0.0, 0.0, 0.0, 0.0, 0.0, 0.0, 0.0, 0.0, 0.0, 0.0, 0.0, 0.0, 0.0, 0.0, 0.0, 0.0, 0.0, 0.0, 0.0, 0.0, 0.0, 0.0, 0.0, 0.0, 0.0, 0.0, 0.0, 0.0, 0.0, 0.0, 0.0, 0.0, 0.0, 0.0, 0.0, 0.0, 0.0, 0.0, 0.0, 0.0, 0.0, 0.0, 0.0, 0.0, 0.0, 0.0, 0.0, 0.0, 0.0, 0.0, 0.0, 0.0, 0.0, 0.0, 0.0, 0.0, 0.0, 0.0, 0.0, 0.0, 0.0, 0.0, 0.0, 0.0, 0.0, 0.0, 0.0, 0.0, 0.0, 0.0, 0.0, 0.0, 0.0, 0.0, 0.0, 0.0, 0.0, 0.0, 0.0, 0.0, 0.0, 0.0, 0.0, 0.0, 0.0, 0.0, 0.0, 0.0, 0.0, 0.0, 0.0, 0.0, 0.0, 0.0, 0.0, 0.0, 0.0, 0.0, 0.0, 0.0, 0.0, 0.0, 0.0, 0.0, 0.0, 0.0, 0.0, 0.0, 0.0, 0.0, 0.0, 0.0, 0.0, 0.0, 0.0, 0.0, 0.0, 0.0, 0.0, 0.0, 0.0, 0.0, 0.0, 0.0, 0.0, 0.0, 0.0, 0.0, 0.0, 0.0, 0.0, 0.0, 0.0, 0.0, 0.0, 0.0, 0.0, 0.0, 0.0, 0.0, 0.0, 0.0, 0.0, 0.0, 0.0, 0.0, 0.0, 0.0, 0.0, 0.0, 0.0, 0.0, 0.0, 0.0, 0.0, 0.0, 0.0, 0.0, 0.0, 0.0, 0.0, 0.0, 0.0, 0.0, 0.0, 0.0, 0.0, 0.0, 0.0, 0.0, 0.0, 0.0, 0.0, 0.0, 0.0, 0.0, 0.0, 0.0, 0.0, 0.0, 0.0, 0.0, 0.0, 0.0, 0.0, 0.0, 0.0, 0.0, 0.0, 0.0, 0.0, 0.0, 0.0, 0.0, 0.0, 0.0, 0.0, 0.0, 0.0, 0.0, 0.0, 0.0, 0.0, 0.0, 0.0, 0.0, 0.0, 0.0, 0.0, 0.0, 0.0, 0.0, 0.0, 0.0, 0.0, 0.0, 0.0, 0.0, 0.0, 0.0, 0.0, 0.0, 0.0, 0.0, 0.0, 0.0, 0.0, 0.0, 0.0, 0.0, 0.0, 0.0, 0.0, 0.0, 0.0, 0.0, 0.0, 0.0, 0.0, 0.0, 0.0, 0.0, 0.0, 0.0, 0.0, 0.0, 0.0, 0.0, 0.0, 0.0, 0.0, 0.0, 0.0, 0.0, 0.0, 0.0, 0.0, 0.0, 0.0, 0.0, 0.0, 0.0, 0.0, 0.0, 0.0, 0.0, 0.0, 0.0, 0.0, 0.0, 0.0, 0.0, 0.0, 0.0, 0.0, 0.0, 0.0, 0.0, 0.0, 0.0, 0.0, 0.0, 0.0, 0.0, 0.0, 0.0, 0.0, 0.0, 0.0, 0.0, 0.0, 0.0, 0.0, 0.0, 0.0, 0.0, 0.0, 0.0, 0.0, 0.0, 0.0, 0.0, 0.0, 0.0, 0.0, 0.0, 0.0, 0.0, 0.0, 0.0, 0.0, 0.0, 0.0, 0.0, 0.0, 0.0, 0.0, 0.0, 0.0, 0.0, 0.0, 0.0, 0.0, 0.0, 0.0, 0.0, 0.0, 0.0, 0.0, 0.0, 0.0, 0.0, 0.0, 0.0, 0.0, 0.0, 0.0, 0.0, 0.0, 0.0, 0.0, 0.0, 0.0, 0.0, 0.0, 0.0, 0.0, 0.0, 0.0, 0.0, 0.0, 0.0, 0.0, 0.0, 0.0, 0.0, 0.0, 0.0, 0.0, 0.0, 0.0, 0.0, 0.0, 0.0, 0.0, 0.0, 0.0, 0.0, 0.0, 0.0, 0.0, 0.0, 0.0, 0.0, 0.0, 0.0, 0.0, 0.0, 0.0, 0.0, 0.0, 0.0, 0.0, 0.0, 0.0, 0.0, 0.0, 0.0, 0.0, 0.0, 0.0, 0.0, 0.0, 0.0, 0.0, 0.0, 0.0, 0.0, 0.0, 0.0, 0.0, 0.0, 0.0, 0.0, 0.0, 0.0, 0.0, 0.0, 0.0, 0.0, 0.0, 0.0, 0.0, 0.0, 0.0, 0.0, 0.0, 0.0, 0.0, 0.0, 0.0, 0.0, 0.0, 0.0, 0.0, 0.0, 0.0, 0.0, 0.0, 0.0, 0.0, 0.0, 0.0, 0.0, 0.0, 0.0, 0.0, 0.0, 0.0, 0.0, 0.0, 0.0, 0.0, 0.0, 0.0, 0.0, 0.0, 0.0, 0.0, 0.0, 0.0, 0.0, 0.0, 0.0, 0.0, 0.0, 0.0, 0.0, 0.0, 0.0, 0.0, 0.0, 0.0, 0.0, 0.0, 0.0, 0.0, 0.0, 0.0, 0.0, 0.0, 0.0, 0.0, 0.0, 0.0, 0.0, 0.0, 0.0, 0.0, 0.0, 0.0, 0.0, 0.0, 0.0, 0.0, 0.0, 0.0, 0.0, 0.0, 0.0, 0.0, 0.0, 0.0, 0.0, 0.0, 0.0, 0.0, 0.0, 0.0, 0.0, 0.0, 0.0, 0.0, 0.0, 0.0, 0.0, 0.0, 0.0, 0.0, 0.0, 0.0, 0.0, 0.0, 0.0, 0.0, 0.0, 0.0, 0.0, 0.0, 0.0, 0.0, 0.0, 0.0, 0.0, 0.0, 0.0, 0.0, 0.0, 0.0, 0.0, 0.0, 0.0, 0.0, 0.0, 0.0, 0.0, 0.0, 0.0, 0.0, 0.0, 0.0, 0.0, 0.0, 0.0, 0.0, 0.0, 0.0, 0.0, 0.0, 0.0, 0.0, 0.0, 0.0, 0.0, 0.0, 0.0, 0.0, 0.0, 0.0, 0.0, 0.0, 0.0, 0.0, 0.0, 0.0, 0.0, 0.0, 0.0, 0.0, 0.0, 0.0, 0.0, 0.0, 0.0, 0.0, 0.0, 0.0, 0.0, 0.0, 0.0, 0.0, 0.0, 0.0, 0.0, 0.0, 0.0, 0.0, 0.0, 0.0, 0.0, 0.0, 0.0, 0.0, 0.0, 0.0, 0.0, 0.0, 0.0, 0.0, 0.0, 0.0, 0.0, 0.0, 0.0, 0.0, 0.0, 0.0, 0.0, 0.0, 0.0, 0.0, 0.0, 0.0, 0.0, 0.0, 0.0, 0.0, 0.0, 0.0, 0.0, 0.0, 0.0, 0.0, 0.0, 0.0, 0.0, 0.0, 0.0, 0.0, 0.0, 0.0, 0.0, 0.0, 0.0, 0.0, 0.0, 0.0, 0.0, 0.0, 0.0, 0.0, 0.0, 0.0, 0.0, 0.0, 0.0, 0.0, 0.0, 0.0, 0.0, 0.0, 0.0, 0.0, 0.0, 0.0, 0.0, 0.0, 0.0, 0.0, 0.0, 0.0, 0.0, 0.0, 0.0, 0.0, 0.0, 0.0, 0.0, 0.0, 0.0, 0.0, 0.0, 0.0, 0.0, 0.0, 0.0, 0.0, 0.0, 0.0, 0.0, 0.0, 0.0, 0.0, 0.0, 0.0, 0.0, 0.0, 0.0, 0.0, 0.0, 0.0, 0.0, 0.0, 0.0, 0.0, 0.0, 0.0, 0.0, 0.0, 0.0, 0.0, 0.0, 0.0, 0.0, 0.0, 0.0, 0.0, 0.0, 0.0, 0.0, 0.0, 0.0, 0.0, 0.0, 0.0, 0.0, 0.0, 0.0, 0.0, 0.0, 0.0, 0.0, 0.0, 0.0, 0.0, 0.0, 0.0, 0.0, 0.0, 0.0, 0.0, 0.0, 0.0, 0.0, 0.0, 0.0, 0.0, 0.0, 0.0, 0.0, 0.0, 0.0, 0.0, 0.0, 0.0, 0.0, 0.0, 0.0, 0.0, 0.0, 0.0, 0.0, 0.0, 0.0, 0.0, 0.0, 0.0, 0.0, 0.0, 0.0, 0.0, 0.0, 0.0, 0.0, 0.0, 0.0, 0.0, 0.0, 0.0, 0.0, 0.0, 0.0, 0.0, 0.0, 0.0, 0.0, 0.0, 0.0, 0.0, 0.0, 0.0, 0.0, 0.0, 0.0, 0.0, 0.0, 0.0, 0.0, 0.0, 0.0, 0.0, 0.0, 0.0, 0.0, 0.0, 0.0, 0.0, 0.0, 0.0, 0.0, 0.0, 0.0, 0.0, 0.0, 0.0, 0.0, 0.0, 0.0, 0.0, 0.0, 0.0, 0.0, 0.0, 0.0, 0.0, 0.0, 0.0, 0.0, 0.0, 0.0, 0.0, 0.0, 0.0, 0.0, 0.0, 0.0, 0.0, 0.0, 0.0, 0.0, 0.0, 0.0, 0.0, 0.0, 0.0, 0.0, 0.0, 0.0, 0.0, 0.0, 0.0, 0.0, 0.0, 0.0, 0.0, 0.0, 0.0, 0.0, 0.0, 0.0, 0.0, 0.0, 0.0, 0.0, 0.0, 0.0, 0.0, 0.0, 0.0, 0.0, 0.0, 0.0, 0.0, 0.0, 0.0, 0.0, 0.0, 0.0, 0.0, 0.0, 0.0, 0.0, 0.0, 0.0, 0.0, 0.0, 0.0, 0.0, 0.0, 0.0, 0.0, 0.0, 0.0, 0.0, 0.0, 0.0, 0.0, 0.0, 0.0, 0.0, 0.0, 0.0, 0.0, 0.0, 0.0, 0.0, 0.0, 0.0, 0.0, 0.0, 0.0, 0.0, 0.0, 0.0, 0.0, 0.0, 0.0, 0.0, 0.0, 0.0, 0.0, 0.0, 0.0, 0.0, 0.0, 0.0, 0.0, 0.0, 0.0, 0.0, 0.0, 0.0, 0.0, 0.0, 0.0, 0.0, 0.0, 0.0, 0.0, 0.0, 0.0, 0.0, 0.0, 0.0, 0.0, 0.0, 0.0, 0.0, 0.0, 0.0, 0.0, 0.0, 0.0, 0.0, 0.0, 0.0, 0.0, 0.0, 0.0, 0.0, 0.0, 0.0, 0.0, 0.0, 0.0, 0.0, 0.0, 0.0, 0.0, 0.0, 0.0, 0.0, 0.0, 0.0, 0.0, 0.0, 0.0, 0.0, 0.0, 0.0, 0.0, 0.0, 0.0, 0.0, 0.0, 0.0, 0.0, 0.0, 0.0, 0.0, 0.0, 0.0, 0.0, 0.0, 0.0, 0.0, 0.0, 0.0, 0.0, 0.0, 0.0, 0.0, 0.0, 0.0, 0.0, 0.0, 0.0, 0.0, 0.0, 0.0, 0.0, 0.0, 0.0, 0.0, 0.0, 0.0, 0.0, 0.0, 0.0, 0.0, 0.0, 0.0, 0.0, 0.0, 0.0, 0.0, 0.0, 0.0, 0.0, 0.0, 0.0, 0.0, 0.0, 0.0, 0.0, 0.0, 0.0, 0.0, 0.0, 0.0, 0.0, 0.0, 0.0, 0.0, 0.0, 0.0, 0.0, 0.0, 0.0, 0.0, 0.0, 0.0, 0.0, 0.0, 0.0, 0.0, 0.0, 0.0, 0.0, 0.0, 0.0, 0.0, 0.0, 0.0, 0.0, 0.0, 0.0, 0.0, 0.0, 0.0, 0.0, 0.0, 0.0, 0.0, 0.0, 0.0, 0.0, 0.0, 0.0, 0.0, 0.0, 0.0, 0.0, 0.0, 0.0, 0.0, 0.0, 0.0, 0.0, 0.0, 0.0, 0.0, 0.0, 0.0, 0.0, 0.0, 0.0, 0.0, 0.0, 0.0, 0.0, 0.0, 0.0, 0.0, 0.0, 0.0, 0.0, 0.0, 0.0, 0.0, 0.0, 0.0, 0.0, 0.0, 0.0, 0.0, 0.0, 0.0, 0.0, 0.0, 0.0, 0.0, 0.0, 0.0, 0.0, 0.0, 0.0, 0.0, 0.0, 0.0, 0.0, 0.0, 0.0, 0.0, 0.0, 0.0, 0.0, 0.0, 0.0, 0.0, 0.0, 0.0, 0.0, 0.0, 0.0, 0.0, 0.0, 0.0, 0.0, 0.0, 0.0, 0.0, 0.0, 0.0, 0.0, 0.0, 0.0, 0.0, 0.0, 0.0, 0.0, 0.0, 0.0, 0.0, 0.0, 0.0, 0.0, 0.0, 0.0, 0.0, 0.0, 0.0, 0.0, 0.0, 0.0, 0.0, 0.0, 0.0, 0.0, 0.0, 0.0, 0.0, 0.0, 0.0, 0.0, 0.0, 0.0, 0.0, 0.0, 0.0, 0.0, 0.0, 0.0, 0.0, 0.0, 0.0, 0.0, 0.0, 0.0, 0.0, 0.0, 0.0, 0.0, 0.0, 0.0, 0.0, 0.0, 0.0, 0.0, 0.0, 0.0, 0.0, 0.0, 0.0, 0.0, 0.0, 0.0, 0.0, 0.0, 0.0, 0.0, 0.0, 0.0, 0.0, 0.0, 0.0, 0.0, 0.0, 0.0, 0.0, 0.0, 0.0, 0.0, 0.0, 0.0, 0.0, 0.0, 0.0, 0.0, 0.0, 0.0, 0.0, 0.0, 0.0, 0.0, 0.0, 0.0, 0.0, 0.0, 0.0, 0.0, 0.0, 0.0, 0.0, 0.0, 0.0, 0.0, 0.0, 0.0, 0.0, 0.0, 0.0, 0.0, 0.0, 0.0, 0.0, 0.0, 0.0, 0.0, 0.0, 0.0, 0.0, 0.0, 0.0, 0.0, 0.0, 0.0, 0.0, 0.0, 0.0, 0.0, 0.0, 0.0, 0.0, 0.0, 0.0, 0.0, 0.0, 0.0, 0.0, 0.0, 0.0, 0.0, 0.0, 0.0, 0.0, 0.0, 0.0, 0.0, 0.0, 0.0, 0.0, 0.0, 0.0, 0.0, 0.0, 0.0, 0.0, 0.0, 0.0, 0.0, 0.0, 0.0, 0.0, 0.0, 0.0, 0.0, 0.0, 0.0, 0.0, 0.0, 0.0, 0.0, 0.0, 0.0, 0.0, 0.0, 0.0, 0.0, 0.0, 0.0, 0.0, 0.0, 0.0, 0.0, 0.0, 0.0, 0.0, 0.0, 0.0, 0.0, 0.0, 0.0, 0.0, 0.0, 0.0, 0.0, 0.0, 0.0, 0.0, 0.0, 0.0, 0.0, 0.0, 0.0, 0.0, 0.0, 0.0, 0.0, 0.0, 0.0, 0.0, 0.0, 0.0, 0.0, 0.0, 0.0, 0.0, 0.0, 0.0, 0.0, 0.0, 0.0, 0.0, 0.0, 0.0, 0.0, 0.0, 0.0, 0.0, 0.0, 0.0, 0.0, 0.0, 0.0, 0.0, 0.0, 0.0, 0.0, 0.0, 0.0, 0.0, 0.0, 0.0, 0.0, 0.0, 0.0, 0.0, 0.0, 0.0, 0.0, 0.0, 0.0, 0.0, 0.0, 0.0, 0.0, 0.0, 0.0, 0.0, 0.0, 0.0, 0.0, 0.0, 0.0, 0.0, 0.0, 0.0, 0.0, 0.0, 0.0, 0.0, 0.0, 0.0, 0.0, 0.0, 0.0, 0.0, 0.0, 0.0, 0.0, 0.0, 0.0, 0.0, 0.0, 0.0, 0.0, 0.0, 0.0, 0.0, 0.0, 0.0, 0.0, 0.0, 0.0, 0.0, 0.0, 0.0, 0.0, 0.0, 0.0, 0.0, 0.0, 0.0, 0.0, 0.0, 0.0, 0.0, 0.0, 0.0, 0.0, 0.0, 0.0, 0.0, 0.0, 0.0, 0.0, 0.0, 0.0, 0.0, 0.0, 0.0, 0.0, 0.0, 0.0, 0.0, 0.0, 0.0, 0.0, 0.0, 0.0, 0.0, 0.0, 0.0, 0.0, 0.0, 0.0, 0.0, 0.0, 0.0, 0.0, 0.0, 0.0, 0.0, 0.0, 0.0, 0.0, 0.0, 0.0, 0.0, 0.0, 0.0, 0.0, 0.0, 0.0, 0.0, 0.0, 0.0, 0.0, 0.0, 0.0, 0.0, 0.0, 0.0, 0.0, 0.0, 0.0, 0.0, 0.0, 0.0, 0.0, 0.0, 0.0, 0.0, 0.0, 0.0, 0.0, 0.0, 0.0, 0.0, 0.0, 0.0, 0.0, 0.0, 0.0, 0.0, 0.0, 0.0, 0.0, 0.0, 0.0, 0.0, 0.0, 0.0, 0.0, 0.0, 0.0, 0.0, 0.0, 0.0, 0.0, 0.0, 0.0, 0.0, 0.0, 0.0, 0.0, 0.0, 0.0, 0.0, 0.0, 0.0, 0.0, 0.0, 0.0, 0.0, 0.0, 0.0, 0.0, 0.0, 0.0, 0.0, 0.0, 0.0, 0.0, 0.0, 0.0, 0.0, 0.0, 0.0, 0.0, 0.0, 0.0, 0.0, 0.0, 0.0, 0.0, 0.0, 0.0, 0.0, 0.0, 0.0, 0.0, 0.0, 0.0, 0.0, 0.0, 0.0, 0.0, 0.0, 0.0, 0.0, 0.0, 0.0, 0.0, 0.0, 0.0, 0.0, 0.0, 0.0, 0.0, 0.0, 0.0, 0.0, 0.0, 0.0, 0.0, 0.0, 0.0, 0.0, 0.0, 0.0, 0.0, 0.0, 0.0, 0.0, 0.0, 0.0, 0.0, 0.0, 0.0, 0.0, 0.0, 0.0, 0.0, 0.0, 0.0, 0.0, 0.0, 0.0, 0.0, 0.0, 0.0, 0.0, 0.0, 0.0, 0.0, 0.0, 0.0, 0.0, 0.0, 0.0, 0.0, 0.0, 0.0, 0.0, 0.0, 0.0, 0.0, 0.0, 0.0, 0.0, 0.0, 0.0, 0.0, 0.0, 0.0, 0.0, 0.0, 0.0, 0.0, 0.0, 0.0, 0.0, 0.0, 0.0, 0.0, 0.0, 0.0, 0.0, 0.0, 0.0, 0.0, 0.0, 0.0, 0.0, 0.0, 0.0, 0.0, 0.0, 0.0, 0.0, 0.0, 0.0, 0.0, 0.0, 0.0, 0.0, 0.0, 0.0, 0.0, 0.0, 0.0, 0.0, 0.0, 0.0, 0.0, 0.0, 0.0, 0.0, 0.0, 0.0, 0.0, 0.0, 0.0, 0.0, 0.0, 0.0, 0.0, 0.0, 0.0, 0.0, 0.0, 0.0, 0.0, 0.0, 0.0, 0.0, 0.0, 0.0, 0.0, 0.0, 0.0, 0.0, 0.0, 0.0, 0.0, 0.0, 0.0, 0.0, 0.0, 0.0, 0.0, 0.0, 0.0, 0.0, 0.0, 0.0, 0.0, 0.0, 0.0, 0.0, 0.0, 0.0, 0.0, 0.0, 0.0, 0.0, 0.0, 0.0, 0.0, 0.0, 0.0, 0.0, 0.0, 0.0, 0.0, 0.0, 0.0, 0.0, 0.0, 0.0, 0.0, 0.0, 0.0, 0.0, 0.0, 0.0, 0.0, 0.0, 0.0, 0.0, 0.0, 0.0, 0.0, 0.0, 0.0, 0.0, 0.0, 0.0, 0.0, 0.0, 0.0, 0.0, 0.0, 0.0, 0.0, 0.0, 0.0, 0.0, 0.0, 0.0, 0.0, 0.0, 0.0, 0.0, 0.0, 0.0, 0.0, 0.0, 0.0, 0.0, 0.0, 0.0, 0.0, 0.0, 0.0, 0.0, 0.0, 0.0, 0.0, 0.0, 0.0, 0.0, 0.0, 0.0, 0.0, 0.0, 0.0, 0.0, 0.0, 0.0, 0.0, 0.0, 0.0, 0.0, 0.0, 0.0, 0.0, 0.0, 0.0, 0.0, 0.0, 0.0, 0.0, 0.0, 0.0, 0.0, 0.0, 0.0, 0.0, 0.0, 0.0, 0.0, 0.0, 0.0, 0.0, 0.0, 0.0, 0.0, 0.0, 0.0, 0.0, 0.0, 0.0, 0.0, 0.0, 0.0, 0.0, 0.0, 0.0, 0.0, 0.0, 0.0, 0.0, 0.0, 0.0, 0.0, 0.0, 0.0, 0.0, 0.0, 0.0, 0.0, 0.0, 0.0, 0.0, 0.0, 0.0, 0.0, 0.0, 0.0, 0.0, 0.0, 0.0, 0.0, 0.0, 0.0, 0.0, 0.0, 0.0, 0.0, 0.0, 0.0, 0.0, 0.0, 0.0, 0.0, 0.0, 0.0, 0.0, 0.0, 0.0, 0.0, 0.0, 0.0, 0.0, 0.0, 0.0, 0.0, 0.0, 0.0, 0.0, 0.0, 0.0, 0.0, 0.0, 0.0, 0.0, 0.0, 0.0, 0.0, 0.0, 0.0, 0.0, 0.0, 0.0, 0.0, 0.0, 0.0, 0.0, 0.0, 0.0, 0.0, 0.0, 0.0, 0.0, 0.0, 0.0, 0.0, 0.0, 0.0, 0.0, 0.0, 0.0, 0.0, 0.0, 0.0, 0.0, 0.0, 0.0, 0.0, 0.0, 0.0, 0.0, 0.0, 0.0, 0.0, 0.0, 0.0, 0.0, 0.0, 0.0, 0.0, 0.0, 0.0, 0.0, 0.0, 0.0, 0.0, 0.0, 0.0, 0.0, 0.0, 0.0, 0.0, 0.0, 0.0, 0.0, 0.0, 0.0, 0.0, 0.0, 0.0, 0.0, 0.0, 0.0, 0.0, 0.0, 0.0, 0.0, 0.0, 0.0, 0.0, 0.0, 0.0, 0.0, 0.0, 0.0, 0.0, 0.0, 0.0, 0.0, 0.0, 0.0, 0.0, 0.0, 0.0, 0.0, 0.0, 0.0, 0.0, 0.0, 0.0, 0.0, 0.0, 0.0, 0.0, 0.0, 0.0, 0.0, 0.0, 0.0, 0.0, 0.0, 0.0, 0.0, 0.0, 0.0, 0.0, 0.0, 0.0, 0.0, 0.0, 0.0, 0.0, 0.0, 0.0, 0.0, 0.0, 0.0, 0.0, 0.0, 0.0, 0.0, 0.0, 0.0, 0.0, 0.0, 0.0, 0.0, 0.0, 0.0, 0.0, 0.0, 0.0, 0.0, 0.0, 0.0, 0.0, 0.0, 0.0, 0.0, 0.0, 0.0, 0.0, 0.0, 0.0, 0.0, 0.0, 0.0, 0.0, 0.0, 0.0, 0.0, 0.0, 0.0, 0.0, 0.0, 0.0, 0.0, 0.0, 0.0, 0.0, 0.0, 0.0, 0.0, 0.0, 0.0, 0.0, 0.0, 0.0, 0.0, 0.0, 0.0, 0.0, 0.0, 0.0, 0.0, 0.0, 0.0, 0.0, 0.0, 0.0, 0.0, 0.0, 0.0, 0.0, 0.0, 0.0, 0.0, 0.0, 0.0, 0.0, 0.0, 0.0, 0.0, 0.0, 0.0, 0.0, 0.0, 0.0, 0.0, 0.0, 0.0, 0.0, 0.0, 0.0, 0.0, 0.0, 0.0, 0.0, 0.0, 0.0, 0.0, 0.0, 0.0, 0.0, 0.0, 0.0, 0.0, 0.0, 0.0, 0.0, 0.0, 0.0, 0.0, 0.0, 0.0, 0.0, 0.0, 0.0, 0.0, 0.0, 0.0, 0.0, 0.0, 0.0, 0.0, 0.0, 0.0, 0.0, 0.0, 0.0, 0.0, 0.0, 0.0, 0.0, 0.0, 0.0, 0.0, 0.0, 0.0, 0.0, 0.0, 0.0, 0.0, 0.0, 0.0, 0.0, 0.0, 0.0, 0.0, 0.0, 0.0, 0.0, 0.0, 0.0, 0.0, 0.0, 0.0, 0.0, 0.0, 0.0, 0.0, 0.0, 0.0, 0.0, 0.0, 0.0, 0.0, 0.0, 0.0, 0.0, 0.0, 0.0, 0.0, 0.0, 0.0, 0.0, 0.0, 0.0, 0.0, 0.0, 0.0, 0.0, 0.0, 0.0, 0.0, 0.0, 0.0, 0.0, 0.0, 0.0, 0.0, 0.0, 0.0, 0.0, 0.0, 0.0, 0.0, 0.0, 0.0, 0.0, 0.0, 0.0, 0.0, 0.0, 0.0, 0.0, 0.0, 0.0, 0.0, 0.0, 0.0, 0.0, 0.0, 0.0, 0.0, 0.0, 0.0, 0.0, 0.0, 0.0, 0.0, 0.0, 0.0, 0.0, 0.0, 0.0, 0.0, 0.0, 0.0, 0.0, 0.0, 0.0, 0.0, 0.0, 0.0, 0.0, 0.0, 0.0, 0.0, 0.0, 0.0, 0.0, 0.0, 0.0, 0.0, 0.0, 0.0, 0.0, 0.0, 0.0, 0.0, 0.0, 0.0, 0.0, 0.0, 0.0, 0.0, 0.0, 0.0, 0.0, 0.0, 0.0, 0.0, 0.0, 0.0, 0.0, 0.0, 0.0, 0.0, 0.0, 0.0, 0.0, 0.0, 0.0, 0.0, 0.0, 0.0, 0.0, 0.0, 0.0, 0.0, 0.0, 0.0, 0.0, 0.0, 0.0, 0.0, 0.0, 0.0, 0.0, 0.0, 0.0, 0.0, 0.0, 0.0, 0.0, 0.0, 0.0, 0.0, 0.0, 0.0, 0.0, 0.0, 0.0, 0.0, 0.0, 0.0, 0.0, 0.0, 0.0, 0.0, 0.0, 0.0, 0.0, 0.0, 0.0, 0.0, 0.0, 0.0, 0.0, 0.0, 0.0, 0.0, 0.0, 0.0, 0.0, 0.0, 0.0, 0.0, 0.0, 0.0, 0.0, 0.0, 0.0, 0.0, 0.0, 0.0, 0.0, 0.0, 0.0, 0.0, 0.0, 0.0, 0.0, 0.0, 0.0, 0.0, 0.0, 0.0, 0.0, 0.0, 0.0, 0.0, 0.0, 0.0, 0.0, 0.0, 0.0, 0.0, 0.0, 0.0, 0.0, 0.0, 0.0, 0.0, 0.0, 0.0, 0.0, 0.0, 0.0, 0.0, 0.0, 0.0, 0.0, 0.0, 0.0, 0.0, 0.0, 0.0, 0.0, 0.0, 0.0, 0.0, 0.0, 0.0, 0.0, 0.0, 0.0, 0.0, 0.0, 0.0, 0.0, 0.0, 0.0, 0.0, 0.0, 0.0, 0.0, 0.0, 0.0, 0.0, 0.0, 0.0, 0.0, 0.0, 0.0, 0.0, 0.0, 0.0, 0.0, 0.0, 0.0, 0.0, 0.0, 0.0, 0.0, 0.0, 0.0, 0.0, 0.0, 0.0, 0.0, 0.0, 0.0, 0.0, 0.0, 0.0, 0.0, 0.0, 0.0, 0.0, 0.0, 0.0, 0.0, 0.0, 0.0, 0.0, 0.0, 0.0, 0.0, 0.0, 0.0, 0.0, 0.0, 0.0, 0.0, 0.0, 0.0, 0.0, 0.0, 0.0, 0.0, 0.0, 0.0, 0.0, 0.0, 0.0, 0.0, 0.0, 0.0, 0.0, 0.0, 0.0, 0.0, 0.0, 0.0, 0.0, 0.0, 0.0, 0.0, 0.0, 0.0, 0.0, 0.0, 0.0, 0.0, 0.0, 0.0, 0.0, 0.0, 0.0, 0.0, 0.0, 0.0, 0.0, 0.0, 0.0, 0.0, 0.0, 0.0, 0.0, 0.0, 0.0, 0.0, 0.0, 0.0, 0.0, 0.0, 0.0, 0.0, 0.0, 0.0, 0.0, 0.0, 0.0, 0.0, 0.0, 0.0, 0.0, 0.0, 0.0, 0.0, 0.0, 0.0, 0.0, 0.0, 0.0, 0.0, 0.0, 0.0, 0.0, 0.0, 0.0, 0.0, 0.0, 0.0, 0.0, 0.0, 0.0, 0.0, 0.0, 0.0, 0.0, 0.0, 0.0, 0.0, 0.0, 0.0, 0.0, 0.0, 0.0, 0.0, 0.0, 0.0, 0.0, 0.0, 0.0, 0.0, 0.0, 0.0, 0.0, 0.0, 0.0, 0.0, 0.0, 0.0, 0.0, 0.0, 0.0, 0.0, 0.0, 0.0, 0.0, 0.0, 0.0, 0.0, 0.0, 0.0, 0.0, 0.0, 0.0, 0.0, 0.0, 0.0, 0.0, 0.0, 0.0, 0.0, 0.0, 0.0, 0.0, 0.0, 0.0, 0.0, 0.0, 0.0, 0.0, 0.0, 0.0, 0.0, 0.0, 0.0, 0.0, 0.0, 0.0, 0.0, 0.0, 0.0, 0.0, 0.0, 0.0, 0.0, 0.0, 0.0, 0.0, 0.0, 0.0, 0.0, 0.0, 0.0, 0.0, 0.0, 0.0, 0.0, 0.0, 0.0, 0.0, 0.0, 0.0, 0.0, 0.0, 0.0, 0.0, 0.0, 0.0, 0.0, 0.0, 0.0, 0.0, 0.0, 0.0, 0.0, 0.0, 0.0, 0.0, 0.0, 0.0, 0.0, 0.0, 0.0, 0.0, 0.0, 0.0, 0.0, 0.0, 0.0, 0.0, 0.0, 0.0, 0.0, 0.0, 0.0, 0.0, 0.0, 0.0, 0.0, 0.0, 0.0, 0.0, 0.0, 0.0, 0.0, 0.0, 0.0, 0.0, 0.0, 0.0, 0.0, 0.0, 0.0, 0.0, 0.0, 0.0, 0.0, 0.0, 0.0, 0.0, 0.0, 0.0, 0.0, 0.0, 0.0, 0.0, 0.0, 0.0, 0.0, 0.0, 0.0, 0.0, 0.0, 0.0, 0.0, 0.0, 0.0, 0.0, 0.0, 0.0, 0.0, 0.0, 0.0, 0.0, 0.0, 0.0, 0.0, 0.0, 0.0, 0.0, 0.0, 0.0, 0.0, 0.0, 0.0, 0.0, 0.0, 0.0, 0.0, 0.0, 0.0, 0.0, 0.0, 0.0, 0.0, 0.0, 0.0, 0.0, 0.0, 0.0, 0.0, 0.0, 0.0, 0.0, 0.0, 0.0, 0.0, 0.0, 0.0, 0.0, 0.0, 0.0, 0.0, 0.0, 0.0, 0.0, 0.0, 0.0, 0.0, 0.0, 0.0, 0.0, 0.0, 0.0, 0.0, 0.0, 0.0, 0.0, 0.0, 0.0, 0.0, 0.0, 0.0, 0.0, 0.0, 0.0, 0.0, 0.0, 0.0, 0.0, 0.0, 0.0, 0.0, 0.0, 0.0, 0.0, 0.0, 0.0, 0.0, 0.0, 0.0, 0.0, 0.0, 0.0, 0.0, 0.0, 0.0, 0.0, 0.0, 0.0, 0.0, 0.0, 0.0, 0.0, 0.0, 0.0, 0.0, 0.0, 0.0, 0.0, 0.0, 0.0, 0.0, 0.0, 0.0, 0.0, 0.0, 0.0, 0.0, 0.0, 0.0, 0.0, 0.0, 0.0, 0.0, 0.0, 0.0, 0.0, 0.0])
me_mesh_001.materials.append(None)
me_mesh_001.materials.append(mat_grass)
me_mesh_001.materials.append(mat_grass_no_pattern)
me_mesh_001.materials.append(mat_infield_clay)
me_mesh_001.materials.append(mat_warning_track)
me_mesh_001.materials.append(mat_chalk)
me_mesh_001.materials.append(mat_outfield_wall)
me_mesh_001.update()

# ---- objects
ob_reference_image = bpy.data.objects.new('Reference Image', None)
ob_stadium = bpy.data.objects.new('Stadium', me_mesh_001)

# ---- transforms, parenting, visibility, modifiers, constraints
ob_reference_image.location = (52.83, 34.94, 0.0)
ob_reference_image.rotation_euler = (0.0, -0.0, 0.005458)
ob_reference_image.scale = (51.14, 51.14, 51.14)
ob_reference_image.lock_location = (False, False, True)
ob_reference_image.empty_display_type = 'IMAGE'
ob_reference_image.empty_display_size = 5.0
ob_stadium.location = (-3.143, 101.8, 0.0)
ob_stadium.lock_location = (False, False, True)

# ---- collection membership
col_field.objects.link(ob_reference_image)
col_field.objects.link(ob_stadium)

# ---- scene / render settings (as saved in the file)
scene.frame_start = 1; scene.frame_end = 250; scene.frame_set(1)
scene.render.engine = 'BLENDER_EEVEE_NEXT'
scene.render.bake_bias = 0.0
scene.render.bake_samples = 0
scene.cycles.sampling_pattern = 'TABULATED_SOBOL'
scene.eevee.use_volume_custom_range = False
bpy.context.view_layer.update()

# ---- added for rendering (the .blend has no active camera and no usable light): camera, sun
cam_auto = bpy.data.cameras.new('AutoCamera')
cam_auto.lens = 50.0
cam_auto.sensor_width = 36.0
cam_auto.clip_end = 4623.08
ob_auto_camera = bpy.data.objects.new('AutoCamera', cam_auto)
scene.collection.objects.link(ob_auto_camera)
ob_auto_camera.location = (298.307, -267.034, 216.057)
ob_auto_camera.rotation_euler = (1.09748, -7.21219e-08, 0.694738)
scene.camera = ob_auto_camera
light_auto_sun = bpy.data.lights.new('AutoSun', 'SUN')
light_auto_sun.energy = 3.0
light_auto_sun.angle = 0.0523599
ob_auto_sun = bpy.data.objects.new('AutoSun', light_auto_sun)
scene.collection.objects.link(ob_auto_sun)
ob_auto_sun.rotation_euler = (0.872665, 0.174533, 0.523599)
bpy.context.view_layer.update()
